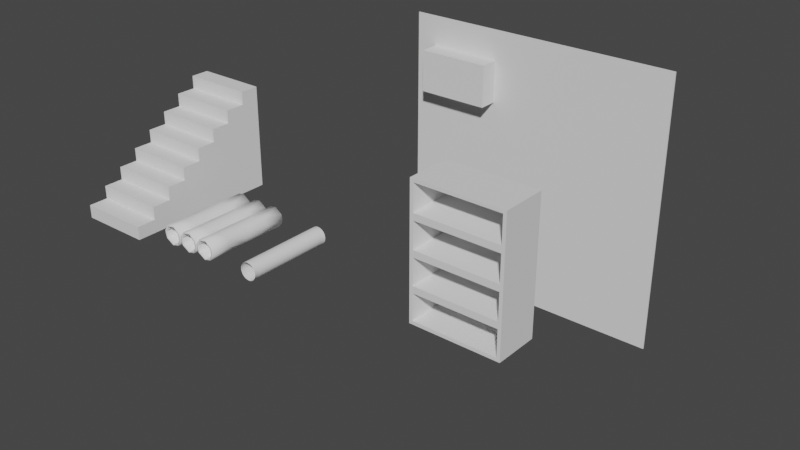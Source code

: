 # Source: BasementFurn.blend  (saved by Blender 2.90.8; exported with 4.5.12 LTS)
import bpy
from mathutils import Matrix  # noqa: F401  (used for matrix-valued properties, if any)

bpy.ops.wm.read_factory_settings(use_empty=True)
scene = bpy.context.scene
scene.name = 'Scene'

# ---- collections
col_collection = bpy.data.collections.new('Collection'); scene.collection.children.link(col_collection)

# ---- world
world_world = bpy.data.worlds.new('World'); scene.world = world_world
world_world.use_nodes = True; world_world.node_tree.nodes.clear()
_N = world_world.node_tree.nodes; _L = world_world.node_tree.links
n0 = _N.new('ShaderNodeOutputWorld'); n0.name = 'World Output'; n0.location = (300, 300)
n1 = _N.new('ShaderNodeBackground'); n1.name = 'Background'; n1.location = (10, 300)
n1.inputs[0].default_value = (0.05088, 0.05088, 0.05088, 1.0)
_L.new(n1.outputs[0], n0.inputs[0])
n0.is_active_output = True
world_world.color = (0.05088, 0.05088, 0.05088)
world_world.use_sun_shadow = False
world_world.sun_shadow_jitter_overblur = 0.0

# ---- meshes
me_cube_001 = bpy.data.meshes.new('Cube.001')
me_cube_001.from_pydata([(-2.5, -5.44, -1.0), (-2.5, 5.44, -1.0), (-2.5, 5.44, 6.332), (2.5, -5.44, -1.0), (2.5, 5.44, -1.0), (2.5, 5.44, 6.332), (-2.5, 0.0, -1.0), (2.5, 0.0, -1.0), (-2.5, -2.721, -1.0), (2.5, -2.721, -1.0), (2.5, 2.72, -1.0), (-2.5, 2.72, -1.0), (2.5, -1.36, -1.0), (-2.5, -1.36, -1.0), (-2.5, -4.08, -1.0), (2.5, -4.08, -1.0), (-2.5, 1.36, -1.0), (2.5, 1.36, -1.0), (-2.5, 4.112, 6.332), (2.5, 4.112, -1.0), (-2.5, 4.112, -1.0), (2.5, 4.112, 6.332), (2.5, 0.0, 2.666), (-2.5, 0.0, 2.666), (2.5, -1.36, 2.666), (-2.5, -1.36, 2.666), (-2.5, -2.721, 0.8331), (2.5, -2.721, 0.8331), (-2.5, -4.08, 0.8331), (2.5, -4.08, 0.8331), (2.5, 2.72, 4.499), (-2.5, 2.72, 4.499), (-2.5, 1.36, 4.499), (2.5, 1.36, 4.499), (2.5, -5.44, -0.08344), (-2.5, -4.08, -0.08344), (2.5, -4.08, -0.08344), (-2.5, -5.44, -0.08344), (-2.5, -2.721, 1.75), (2.5, -2.721, 1.75), (2.5, -1.36, 1.75), (-2.5, -1.36, 1.75), (2.5, 0.0, 3.583), (-2.5, 0.0, 3.583), (-2.5, 1.36, 3.583), (2.5, 1.36, 3.583), (2.5, 2.72, 5.416), (-2.5, 2.72, 5.416), (2.5, 4.112, 5.416), (-2.5, 4.112, 5.416)], [], [(14, 15, 3, 0), (16, 17, 7, 6), (13, 12, 9, 8), (20, 19, 10, 11), (6, 7, 12, 13), (8, 9, 15, 14), (11, 10, 17, 16), (5, 2, 18, 21), (1, 4, 19, 20), (35, 28, 26, 38, 41, 25, 23, 43, 44, 32, 31, 47, 49, 18, 2, 1, 20, 11, 16, 6, 13, 8, 14, 0, 37), (27, 29, 36, 34, 3, 15, 9, 12, 7, 17, 10, 19, 4, 5, 21, 48, 46, 30, 33, 45, 42, 22, 24, 40, 39), (3, 34, 37, 0), (1, 2, 5, 4), (21, 18, 49, 48), (47, 46, 48, 49), (30, 46, 47, 31), (30, 31, 32, 33), (44, 45, 33, 32), (45, 44, 43, 42), (22, 42, 43, 23), (22, 23, 25, 24), (40, 24, 25, 41), (40, 41, 38, 39), (26, 27, 39, 38), (28, 29, 27, 26), (35, 36, 29, 28), (37, 34, 36, 35)])
_uv = me_cube_001.uv_layers.new(name='UVMap')
_uv.uv.foreach_set('vector', [0.125, 0.7188, 0.375, 0.7188, 0.375, 0.75, 0.125, 0.75, 0.125, 0.5938, 0.375, 0.5938, 0.375, 0.625, 0.125, 0.625, 0.125, 0.6563, 0.375, 0.6563, 0.375, 0.6875, 0.125, 0.6875, 0.125, 0.5305, 0.375, 0.5305, 0.375, 0.5625, 0.125, 0.5625, 0.125, 0.625, 0.375, 0.625, 0.375, 0.6563, 0.125, 0.6563, 0.125, 0.6875, 0.375, 0.6875, 0.375, 0.7188, 0.125, 0.7188, 0.125, 0.5625, 0.375, 0.5625, 0.375, 0.5938, 0.125, 0.5938, 0.625, 0.5, 0.875, 0.5, 0.875, 0.5305, 0.625, 0.5305, 0.125, 0.5, 0.375, 0.5, 0.375, 0.5305, 0.125, 0.5305, 0.4062, 0.03125, 0.4375, 0.03125, 0.4375, 0.06249, 0.4688, 0.06249, 0.4688, 0.09375, 0.5, 0.09375, 0.5, 0.125, 0.5312, 0.125, 0.5312, 0.1562, 0.5625, 0.1562, 0.5625, 0.1875, 0.5938, 0.1875, 0.5938, 0.2195, 0.625, 0.2195, 0.625, 0.25, 0.375, 0.25, 0.375, 0.2195, 0.375, 0.1875, 0.375, 0.1562, 0.375, 0.125, 0.375, 0.09375, 0.375, 0.06249, 0.375, 0.03125, 0.375, 0.0, 0.4062, 0.0, 0.4375, 0.6875, 0.4375, 0.7188, 0.4062, 0.7188, 0.4062, 0.75, 0.375, 0.75, 0.375, 0.7188, 0.375, 0.6875, 0.375, 0.6563, 0.375, 0.625, 0.375, 0.5938, 0.375, 0.5625, 0.375, 0.5305, 0.375, 0.5, 0.625, 0.5, 0.625, 0.5305, 0.5938, 0.5305, 0.5938, 0.5625, 0.5625, 0.5625, 0.5625, 0.5938, 0.5312, 0.5938, 0.5312, 0.625, 0.5, 0.625, 0.5, 0.6563, 0.4688, 0.6563, 0.4688, 0.6875, 0.375, 0.75, 0.4062, 0.75, 0.4062, 1.0, 0.375, 1.0, 0.375, 0.25, 0.625, 0.25, 0.625, 0.5, 0.375, 0.5, 0.625, 0.5305, 0.625, 0.2195, 0.5938, 0.2195, 0.5938, 0.5305, 0.5938, 0.1875, 0.5938, 0.5625, 0.5938, 0.5305, 0.5938, 0.2195, 0.5625, 0.5625, 0.5938, 0.5625, 0.5938, 0.1875, 0.5625, 0.1875, 0.5625, 0.5625, 0.5625, 0.1875, 0.5625, 0.1562, 0.5625, 0.5938, 0.5312, 0.1562, 0.5312, 0.5938, 0.5625, 0.5938, 0.5625, 0.1562, 0.5312, 0.5938, 0.5312, 0.1562, 0.5312, 0.125, 0.5312, 0.625, 0.5, 0.625, 0.5312, 0.625, 0.5312, 0.125, 0.5, 0.125, 0.5, 0.625, 0.5, 0.125, 0.5, 0.09375, 0.5, 0.6563, 0.4688, 0.6563, 0.5, 0.6563, 0.5, 0.09375, 0.4688, 0.09375, 0.4688, 0.6563, 0.4688, 0.09375, 0.4688, 0.06249, 0.4688, 0.6875, 0.4375, 0.06249, 0.4375, 0.6875, 0.4688, 0.6875, 0.4688, 0.06249, 0.4375, 0.03125, 0.4375, 0.7188, 0.4375, 0.6875, 0.4375, 0.06249, 0.4062, 0.03125, 0.4062, 0.7188, 0.4375, 0.7188, 0.4375, 0.03125, 0.4062, 1.0, 0.4062, 0.75, 0.4062, 0.7188, 0.4062, 0.03125])
me_cube_001.use_remesh_fix_poles = True
me_cube_001.use_remesh_preserve_attributes = False
me_cube_001.use_mirror_vertex_groups = False
me_cube_001.update()
me_cube_002 = bpy.data.meshes.new('Cube.002')
me_cube_002.from_pydata([(-3.098, -2.069, -1.0), (-3.098, -2.069, 8.0), (-3.098, 1.0, -1.0), (-3.098, 1.0, 8.0), (3.098, -2.069, -1.0), (3.098, -2.069, 8.0), (3.098, 1.0, -1.0), (3.098, 1.0, 8.0), (-3.098, -2.069, 3.5), (-3.098, 1.0, 3.5), (3.098, 1.0, 3.5), (3.098, -2.069, 3.5), (-3.098, -2.069, 5.75), (-3.098, 1.0, 5.75), (3.098, 1.0, 5.75), (3.098, -2.069, 5.75), (-3.098, 1.0, 1.25), (3.098, 1.0, 1.25), (3.098, -2.069, 1.25), (-3.098, -2.069, 1.25), (2.631, 0.8711, 6.217), (2.631, 0.8711, 7.533), (-2.631, 0.8711, 7.533), (-2.631, 0.8711, 6.217), (2.631, 0.8711, 1.717), (2.631, 0.8711, 3.033), (-2.631, 0.8711, 3.033), (-2.631, 0.8711, 1.717), (2.631, 0.8711, 3.967), (2.631, 0.8711, 5.283), (-2.631, 0.8711, 5.283), (-2.631, 0.8711, 3.967), (2.631, 0.8711, -0.5332), (2.631, 0.8711, 0.7832), (-2.631, 0.8711, 0.7832), (-2.631, 0.8711, -0.5332), (2.869, -2.069, 7.771), (2.869, -2.069, 5.979), (-2.869, -2.069, 5.979), (-2.869, -2.069, 7.771), (2.869, -2.069, 3.271), (2.869, -2.069, 1.479), (-2.869, -2.069, 1.479), (-2.869, -2.069, 3.271), (2.869, -2.069, 5.521), (2.869, -2.069, 3.729), (-2.869, -2.069, 3.729), (-2.869, -2.069, 5.521), (2.869, -2.069, 1.021), (2.869, -2.069, -0.7709), (-2.869, -2.069, -0.7709), (-2.869, -2.069, 1.021)], [], [(12, 1, 3, 13), (13, 3, 7, 14), (14, 7, 5, 15), (20, 21, 22, 23), (2, 6, 4, 0), (7, 3, 1, 5), (24, 25, 26, 27), (17, 10, 11, 18), (16, 9, 10, 17), (19, 8, 9, 16), (28, 29, 30, 31), (10, 14, 15, 11), (9, 13, 14, 10), (8, 12, 13, 9), (0, 19, 16, 2), (2, 16, 17, 6), (6, 17, 18, 4), (32, 33, 34, 35), (15, 5, 36, 37), (5, 1, 39, 36), (1, 12, 38, 39), (12, 15, 37, 38), (18, 11, 40, 41), (11, 8, 43, 40), (8, 19, 42, 43), (19, 18, 41, 42), (11, 15, 44, 45), (15, 12, 47, 44), (12, 8, 46, 47), (8, 11, 45, 46), (4, 18, 48, 49), (18, 19, 51, 48), (19, 0, 50, 51), (0, 4, 49, 50), (21, 20, 37, 36), (20, 23, 38, 37), (22, 21, 36, 39), (23, 22, 39, 38), (25, 24, 41, 40), (24, 27, 42, 41), (26, 25, 40, 43), (27, 26, 43, 42), (29, 28, 45, 44), (28, 31, 46, 45), (30, 29, 44, 47), (31, 30, 47, 46), (33, 32, 49, 48), (32, 35, 50, 49), (34, 33, 48, 51), (35, 34, 51, 50)])
_uv = me_cube_002.uv_layers.new(name='UVMap')
_uv.uv.foreach_set('vector', [0.5625, 0.0, 0.625, 0.0, 0.625, 0.25, 0.5625, 0.25, 0.5625, 0.25, 0.625, 0.25, 0.625, 0.5, 0.5625, 0.5, 0.5625, 0.5, 0.625, 0.5, 0.625, 0.75, 0.5625, 0.75, 0.5755, 0.7688, 0.612, 0.7688, 0.612, 0.9812, 0.5755, 0.9812, 0.125, 0.5, 0.375, 0.5, 0.375, 0.75, 0.125, 0.75, 0.625, 0.5, 0.875, 0.5, 0.875, 0.75, 0.625, 0.75, 0.4505, 0.7688, 0.487, 0.7688, 0.487, 0.9812, 0.4505, 0.9812, 0.4375, 0.5, 0.5, 0.5, 0.5, 0.75, 0.4375, 0.75, 0.4375, 0.25, 0.5, 0.25, 0.5, 0.5, 0.4375, 0.5, 0.4375, 0.0, 0.5, 0.0, 0.5, 0.25, 0.4375, 0.25, 0.513, 0.7688, 0.5495, 0.7688, 0.5495, 0.9812, 0.513, 0.9812, 0.5, 0.5, 0.5625, 0.5, 0.5625, 0.75, 0.5, 0.75, 0.5, 0.25, 0.5625, 0.25, 0.5625, 0.5, 0.5, 0.5, 0.5, 0.0, 0.5625, 0.0, 0.5625, 0.25, 0.5, 0.25, 0.375, 0.0, 0.4375, 0.0, 0.4375, 0.25, 0.375, 0.25, 0.375, 0.25, 0.4375, 0.25, 0.4375, 0.5, 0.375, 0.5, 0.375, 0.5, 0.4375, 0.5, 0.4375, 0.75, 0.375, 0.75, 0.388, 0.7688, 0.4245, 0.7688, 0.4245, 0.9812, 0.388, 0.9812, 0.5625, 0.75, 0.625, 0.75, 0.6186, 0.7592, 0.5689, 0.7592, 0.625, 0.75, 0.625, 1.0, 0.6186, 0.9908, 0.6186, 0.7592, 0.625, 1.0, 0.5625, 1.0, 0.5689, 0.9908, 0.6186, 0.9908, 0.5625, 1.0, 0.5625, 0.75, 0.5689, 0.7592, 0.5689, 0.9908, 0.4375, 0.75, 0.5, 0.75, 0.4936, 0.7592, 0.4439, 0.7592, 0.5, 0.75, 0.5, 1.0, 0.4936, 0.9908, 0.4936, 0.7592, 0.5, 1.0, 0.4375, 1.0, 0.4439, 0.9908, 0.4936, 0.9908, 0.4375, 1.0, 0.4375, 0.75, 0.4439, 0.7592, 0.4439, 0.9908, 0.5, 0.75, 0.5625, 0.75, 0.5561, 0.7592, 0.5064, 0.7592, 0.5625, 0.75, 0.5625, 1.0, 0.5561, 0.9908, 0.5561, 0.7592, 0.5625, 1.0, 0.5, 1.0, 0.5064, 0.9908, 0.5561, 0.9908, 0.5, 1.0, 0.5, 0.75, 0.5064, 0.7592, 0.5064, 0.9908, 0.375, 0.75, 0.4375, 0.75, 0.4311, 0.7592, 0.3814, 0.7592, 0.4375, 0.75, 0.4375, 1.0, 0.4311, 0.9908, 0.4311, 0.7592, 0.4375, 1.0, 0.375, 1.0, 0.3814, 0.9908, 0.4311, 0.9908, 0.375, 1.0, 0.375, 0.75, 0.3814, 0.7592, 0.3814, 0.9908, 0.612, 0.7688, 0.5755, 0.7688, 0.5689, 0.7592, 0.6186, 0.7592, 0.5755, 0.7688, 0.5755, 0.9812, 0.5689, 0.9908, 0.5689, 0.7592, 0.612, 0.9812, 0.612, 0.7688, 0.6186, 0.7592, 0.6186, 0.9908, 0.5755, 0.9812, 0.612, 0.9812, 0.6186, 0.9908, 0.5689, 0.9908, 0.487, 0.7688, 0.4505, 0.7688, 0.4439, 0.7592, 0.4936, 0.7592, 0.4505, 0.7688, 0.4505, 0.9812, 0.4439, 0.9908, 0.4439, 0.7592, 0.487, 0.9812, 0.487, 0.7688, 0.4936, 0.7592, 0.4936, 0.9908, 0.4505, 0.9812, 0.487, 0.9812, 0.4936, 0.9908, 0.4439, 0.9908, 0.5495, 0.7688, 0.513, 0.7688, 0.5064, 0.7592, 0.5561, 0.7592, 0.513, 0.7688, 0.513, 0.9812, 0.5064, 0.9908, 0.5064, 0.7592, 0.5495, 0.9812, 0.5495, 0.7688, 0.5561, 0.7592, 0.5561, 0.9908, 0.513, 0.9812, 0.5495, 0.9812, 0.5561, 0.9908, 0.5064, 0.9908, 0.4245, 0.7688, 0.388, 0.7688, 0.3814, 0.7592, 0.4311, 0.7592, 0.388, 0.7688, 0.388, 0.9812, 0.3814, 0.9908, 0.3814, 0.7592, 0.4245, 0.9812, 0.4245, 0.7688, 0.4311, 0.7592, 0.4311, 0.9908, 0.388, 0.9812, 0.4245, 0.9812, 0.4311, 0.9908, 0.3814, 0.9908])
me_cube_002.use_remesh_fix_poles = True
me_cube_002.use_remesh_preserve_attributes = False
me_cube_002.use_mirror_vertex_groups = False
me_cube_002.update()
me_cube = bpy.data.meshes.new('Cube')
me_cube.from_pydata([(-1.0, -1.0, -1.0), (-1.0, -1.0, 1.0), (-1.0, 1.0, -1.0), (-1.0, 1.0, 1.0), (1.0, -1.0, -1.0), (1.0, -1.0, 1.0), (1.0, 1.0, -1.0), (1.0, 1.0, 1.0)], [], [(0, 1, 3, 2), (2, 3, 7, 6), (6, 7, 5, 4), (4, 5, 1, 0), (2, 6, 4, 0), (7, 3, 1, 5)])
_uv = me_cube.uv_layers.new(name='UVMap')
_uv.uv.foreach_set('vector', [0.375, 0.0, 0.625, 0.0, 0.625, 0.25, 0.375, 0.25, 0.375, 0.25, 0.625, 0.25, 0.625, 0.5, 0.375, 0.5, 0.375, 0.5, 0.625, 0.5, 0.625, 0.75, 0.375, 0.75, 0.375, 0.75, 0.625, 0.75, 0.625, 1.0, 0.375, 1.0, 0.125, 0.5, 0.375, 0.5, 0.375, 0.75, 0.125, 0.75, 0.625, 0.5, 0.875, 0.5, 0.875, 0.75, 0.625, 0.75])
me_cube.use_remesh_fix_poles = True
me_cube.use_remesh_preserve_attributes = False
me_cube.use_mirror_vertex_groups = False
me_cube.update()
me_cube_003 = bpy.data.meshes.new('Cube.003')
me_cube_003.from_pydata([(-1.0, -1.0, -1.0), (-1.0, -1.0, 1.0), (-1.0, 1.0, -1.0), (-1.0, 1.0, 1.0), (1.0, -1.0, -1.0), (1.0, -1.0, 1.0), (1.0, 1.0, -1.0), (1.0, 1.0, 1.0)], [], [(0, 1, 3, 2), (2, 3, 7, 6), (6, 7, 5, 4), (4, 5, 1, 0), (2, 6, 4, 0), (7, 3, 1, 5)])
_uv = me_cube_003.uv_layers.new(name='UVMap')
_uv.uv.foreach_set('vector', [0.375, 0.0, 0.625, 0.0, 0.625, 0.25, 0.375, 0.25, 0.375, 0.25, 0.625, 0.25, 0.625, 0.5, 0.375, 0.5, 0.375, 0.5, 0.625, 0.5, 0.625, 0.75, 0.375, 0.75, 0.375, 0.75, 0.625, 0.75, 0.625, 1.0, 0.375, 1.0, 0.125, 0.5, 0.375, 0.5, 0.375, 0.75, 0.125, 0.75, 0.625, 0.5, 0.875, 0.5, 0.875, 0.75, 0.625, 0.75])
me_cube_003.use_remesh_fix_poles = True
me_cube_003.use_remesh_preserve_attributes = False
me_cube_003.use_mirror_vertex_groups = False
me_cube_003.update()
me_circle = bpy.data.meshes.new('Circle')
me_circle.from_pydata([(-0.8698, 0.5447, -0.0003702), (-1.014, -0.1897, 0.0002151), (-0.5829, -0.8512, 0.0002151), (0.2209, -1.012, -0.000218), (0.9485, -0.4057, 0.0002151), (0.9785, 0.3, 0.0003499), (0.6469, 0.7931, 0.0003499), (0.6395, -0.7801, 2.124), (-0.04643, 1.039, -1.358e-05), (-0.995, -0.1929, 1.655), (-0.7444, -0.6749, 1.583), (-0.3091, -0.9628, 1.84), (0.1703, -0.9894, 1.789), (0.4015, 0.9298, 2.237), (-0.6342, 0.7789, 1.687), (0.9499, -0.3449, 2.498), (0.9836, 0.2019, 2.204), (0.8111, 0.585, 2.197), (-0.2563, 0.9747, 2.582), (-0.9538, 0.3312, 2.574), (0.2569, -0.9877, 3.914), (-0.6404, 0.7743, 3.773), (-0.9983, -0.1098, 3.495), (-0.4525, -0.8993, 3.548), (-0.7972, -0.6043, 3.313), (0.9993, 0.09105, 4.891), (0.5696, 0.8273, 4.394), (-0.9397, -0.3667, 5.224), (0.6113, -0.8023, 5.45), (0.8189, 0.5953, 4.695), (0.2373, 0.9754, 4.45), (-0.2301, 0.9732, 5.009), (-0.9431, 0.3796, 5.178), (-0.3728, -0.9454, 5.367), (0.9678, -0.2706, 5.332), (-0.6236, 0.7866, 5.991), (0.1055, -0.9981, 6.425), (-0.7792, 0.6345, 7.523), (-0.7944, -0.6119, 6.658), (0.8009, -0.605, 7.522), (0.9008, 0.4351, 6.745), (0.6814, 0.732, 7.197), (0.3115, 0.9554, 7.083), (-0.3589, 0.9398, 7.208), (-0.975, 0.2396, 7.457), (-0.9722, -0.2689, 7.466), (-0.3527, -0.9473, 7.336), (0.9932, -0.1784, 7.663), (-0.7743, -0.6404, 8.773), (-0.1686, 0.9918, 8.458), (-0.46, -0.869, 10.0), (0.551, -0.8423, 8.144), (0.128, 0.9737, 10.0), (-0.7065, 0.7002, 10.0), (-0.9931, -0.09022, 10.0), (0.1474, -0.9692, 10.0), (0.8782, -0.4643, 10.0), (0.9596, 0.2076, 10.0), (0.6527, 0.7356, 10.0), (-1.036, 0.6567, -0.00399), (-1.21, -0.2315, 0.005794), (-0.6993, -1.013, 0.01073), (0.2671, -1.207, -0.003105), (1.129, -0.4922, -0.003856), (1.171, 0.354, -0.0007427), (0.7667, 0.9533, 0.00317), (0.7705, -0.9312, 2.125), (-0.06033, 1.238, 0.001549), (-1.191, -0.2312, 1.657), (-0.8862, -0.8156, 1.573), (-0.3715, -1.153, 1.834), (0.2028, -1.187, 1.788), (0.4736, 1.116, 2.235), (-0.7599, 0.9344, 1.687), (1.144, -0.3945, 2.502), (1.18, 0.2382, 2.21), (0.9713, 0.7046, 2.203), (-0.2966, 1.171, 2.58), (-1.142, 0.4001, 2.574), (0.3161, -1.179, 3.916), (-0.7553, 0.938, 3.772), (-1.198, -0.1224, 3.501), (-0.5368, -1.081, 3.547), (-0.9535, -0.7287, 3.304), (1.199, 0.09422, 4.889), (0.6784, 0.9945, 4.408), (-1.125, -0.441, 5.223), (0.7248, -0.9668, 5.443), (0.98, 0.7138, 4.692), (0.2678, 1.173, 4.453), (-0.3077, 1.158, 5.01), (-1.127, 0.4589, 5.178), (-0.4403, -1.134, 5.366), (1.155, -0.3399, 5.331), (-0.7371, 0.9513, 5.993), (0.1314, -1.196, 6.425), (-0.9334, 0.7618, 7.522), (-0.9467, -0.7415, 6.658), (0.9651, -0.7191, 7.525), (1.08, 0.5238, 6.745), (0.8179, 0.8781, 7.199), (0.3737, 1.146, 7.083), (-0.4216, 1.13, 7.208), (-1.169, 0.2865, 7.455), (-1.166, -0.3171, 7.465), (-0.4084, -1.139, 7.337), (1.19, -0.2108, 7.667), (-0.9153, -0.7821, 8.778), (-0.2045, 1.189, 8.461), (-0.574, -1.033, 10.01), (0.6411, -1.021, 8.147), (0.1432, 1.173, 10.01), (-0.847, 0.8422, 10.01), (-1.192, -0.1113, 10.01), (0.1704, -1.168, 10.01), (1.052, -0.5627, 10.0), (1.156, 0.2454, 10.0), (0.7861, 0.8846, 10.0)], [], [(23, 33, 20), (47, 57, 40), (9, 22, 24), (28, 39, 34), (41, 58, 52), (49, 52, 53), (0, 19, 9), (34, 47, 40), (9, 24, 23), (42, 52, 49), (1, 9, 10), (10, 23, 11), (20, 28, 34), (1, 10, 11), (12, 20, 7), (25, 40, 29), (42, 49, 43), (37, 53, 44), (2, 11, 12), (30, 42, 43), (48, 54, 50), (15, 25, 29), (44, 54, 45), (3, 12, 7), (16, 29, 26), (35, 37, 44), (17, 26, 30), (3, 7, 4), (4, 15, 16), (32, 44, 45), (38, 48, 46), (51, 55, 56), (4, 16, 5), (32, 45, 27), (13, 30, 18), (5, 17, 6), (21, 32, 19), (19, 32, 27), (39, 56, 57), (27, 38, 33), (6, 13, 18), (14, 21, 19), (33, 46, 36), (22, 27, 24), (36, 51, 28), (34, 25, 15, 7), (40, 57, 58), (9, 19, 22), (41, 40, 58), (0, 8, 14), (0, 14, 19), (34, 39, 47), (36, 28, 20, 33), (42, 41, 52), (25, 34, 40), (1, 0, 9), (10, 9, 23), (11, 23, 20), (43, 49, 53), (12, 11, 20), (7, 20, 34), (2, 1, 11), (41, 42, 29, 40), (43, 35, 31, 30), (37, 43, 53), (44, 53, 54), (30, 29, 42), (26, 29, 30), (35, 43, 37), (3, 2, 12), (45, 54, 48), (16, 15, 29), (50, 55, 46, 48), (17, 16, 26), (4, 7, 15), (13, 17, 30), (32, 35, 44), (38, 45, 48), (31, 21, 18, 30), (35, 32, 21, 31), (55, 51, 36, 46), (5, 16, 17), (27, 45, 38), (6, 17, 13), (39, 51, 56), (22, 19, 27), (14, 18, 21), (33, 38, 46), (47, 39, 57), (8, 6, 18), (8, 18, 14), (24, 27, 33), (28, 51, 39), (23, 24, 33), (82, 79, 92), (106, 99, 116), (68, 83, 81), (87, 93, 98), (100, 111, 117), (108, 112, 111), (59, 68, 78), (93, 99, 106), (68, 82, 83), (101, 108, 111), (60, 69, 68), (69, 70, 82), (79, 93, 87), (60, 70, 69), (71, 66, 79), (84, 88, 99), (101, 102, 108), (96, 103, 112), (61, 71, 70), (89, 102, 101), (107, 109, 113), (74, 88, 84), (103, 104, 113), (62, 66, 71), (75, 85, 88), (94, 103, 96), (76, 89, 85), (62, 63, 66), (63, 75, 74), (91, 104, 103), (97, 105, 107), (110, 115, 114), (63, 64, 75), (91, 86, 104), (72, 77, 89), (64, 65, 76), (80, 78, 91), (78, 86, 91), (98, 116, 115), (86, 92, 97), (65, 77, 72), (73, 78, 80), (92, 95, 105), (81, 83, 86), (95, 87, 110), (93, 66, 74, 84), (99, 117, 116), (68, 81, 78), (100, 117, 99), (59, 73, 67), (59, 78, 73), (93, 106, 98), (95, 92, 79, 87), (101, 111, 100), (84, 99, 93), (60, 68, 59), (69, 82, 68), (70, 79, 82), (102, 112, 108), (71, 79, 70), (66, 93, 79), (61, 70, 60), (100, 99, 88, 101), (102, 89, 90, 94), (96, 112, 102), (103, 113, 112), (89, 101, 88), (85, 89, 88), (94, 96, 102), (62, 71, 61), (104, 107, 113), (75, 88, 74), (109, 107, 105, 114), (76, 85, 75), (63, 74, 66), (72, 89, 76), (91, 103, 94), (97, 107, 104), (90, 89, 77, 80), (94, 90, 80, 91), (114, 105, 95, 110), (64, 76, 75), (86, 97, 104), (65, 72, 76), (98, 115, 110), (81, 86, 78), (73, 80, 77), (92, 105, 97), (106, 116, 98), (67, 77, 65), (67, 73, 77), (83, 92, 86), (87, 98, 110), (82, 92, 83), (8, 0, 59, 67), (3, 4, 63, 62), (4, 5, 64, 63), (5, 6, 65, 64), (55, 50, 109, 114), (53, 52, 111, 112), (0, 1, 60, 59), (54, 53, 112, 113), (1, 2, 61, 60), (50, 54, 113, 109), (2, 3, 62, 61), (56, 55, 114, 115), (57, 56, 115, 116), (6, 8, 67, 65), (58, 57, 116, 117), (52, 58, 117, 111)])
me_circle.polygons.foreach_set('use_smooth', [True] * 204)
_uv = me_circle.uv_layers.new(name='UVMap')
_uv.uv.foreach_set('vector', [0.3537, 0.0, 0.5312, 0.0, 0.386, 0.0, 0.7662, 0.0, 0.9992, 0.0, 0.6736, 0.0, 0.1623, 0.0, 0.3496, 0.0, 0.3303, 0.0, 0.5455, 0.0, 0.752, 0.0, 0.5327, 0.0, 0.7188, 0.0, 0.9941, 0.0, 0.9999, 0.0, 0.8454, 0.0, 0.9999, 0.0, 0.9991, 0.0, 0.003818, 0.0, 0.2577, 0.0, 0.1623, 0.0, 0.5327, 0.0, 0.7662, 0.0, 0.6736, 0.0, 0.1623, 0.0, 0.3303, 0.0, 0.3537, 0.0, 0.7076, 0.0, 0.9999, 0.0, 0.8454, 0.0, 0.00215, 0.0, 0.1623, 0.0, 0.1576, 0.0, 0.1576, 0.0, 0.3537, 0.0, 0.183, 0.0, 0.386, 0.0, 0.5455, 0.0, 0.5327, 0.0, 0.00215, 0.0, 0.1576, 0.0, 0.183, 0.0, 0.1784, 0.0, 0.386, 0.0, 0.2119, 0.0, 0.4887, 0.0, 0.6736, 0.0, 0.4686, 0.0, 0.7076, 0.0, 0.8454, 0.0, 0.7204, 0.0, 0.7522, 0.0, 0.9991, 0.0, 0.7452, 0.0, 0.00215, 0.0, 0.183, 0.0, 0.1784, 0.0, 0.4448, 0.0, 0.7076, 0.0, 0.7204, 0.0, 0.8772, 0.0, 0.9974, 0.0, 0.9978, 0.0, 0.2496, 0.0, 0.4887, 0.0, 0.4686, 0.0, 0.7452, 0.0, 0.9974, 0.0, 0.7463, 0.0, 0.0003611, 0.0, 0.1784, 0.0, 0.2119, 0.0, 0.2197, 0.0, 0.4686, 0.0, 0.4387, 0.0, 0.5987, 0.0, 0.7522, 0.0, 0.7452, 0.0, 0.2188, 0.0, 0.4387, 0.0, 0.4448, 0.0, 0.0003611, 0.0, 0.2119, 0.0, 0.00215, 0.0, 0.00215, 0.0, 0.2496, 0.0, 0.2197, 0.0, 0.5148, 0.0, 0.7452, 0.0, 0.7463, 0.0, 0.6652, 0.0, 0.8772, 0.0, 0.731, 0.0, 0.8139, 0.0, 0.9991, 0.0, 0.9995, 0.0, 0.00215, 0.0, 0.2197, 0.0, 0.001286, 0.0, 0.5148, 0.0, 0.7463, 0.0, 0.5226, 0.0, 0.2232, 0.0, 0.4448, 0.0, 0.258, 0.0, 0.001286, 0.0, 0.2188, 0.0, 0.001286, 0.0, 0.3772, 0.0, 0.5148, 0.0, 0.2577, 0.0, 0.2577, 0.0, 0.5148, 0.0, 0.5226, 0.0, 0.752, 0.0, 0.9995, 0.0, 0.9992, 0.0, 0.5226, 0.0, 0.6652, 0.0, 0.5312, 0.0, 0.001286, 0.0, 0.2232, 0.0, 0.258, 0.0, 0.1674, 0.0, 0.3772, 0.0, 0.2577, 0.0, 0.5312, 0.0, 0.731, 0.0, 0.6423, 0.0, 0.3496, 0.0, 0.5226, 0.0, 0.3303, 0.0, 0.6423, 0.0, 0.8139, 0.0, 0.5455, 0.0, 0.5327, 0.0, 0.4887, 0.0, 0.2496, 0.0, 0.2119, 0.0, 0.6736, 0.0, 0.9992, 0.0, 0.9941, 0.0, 0.1623, 0.0, 0.2577, 0.0, 0.3496, 0.0, 0.7188, 0.0, 0.6736, 0.0, 0.9941, 0.0, 0.003818, 0.0, 0.0001425, 0.0, 0.1674, 0.0, 0.003818, 0.0, 0.1674, 0.0, 0.2577, 0.0, 0.5327, 0.0, 0.752, 0.0, 0.7662, 0.0, 0.6423, 0.0, 0.5455, 0.0, 0.386, 0.0, 0.5312, 0.0, 0.7076, 0.0, 0.7188, 0.0, 0.9999, 0.0, 0.4887, 0.0, 0.5327, 0.0, 0.6736, 0.0, 0.00215, 0.0, 0.003818, 0.0, 0.1623, 0.0, 0.1576, 0.0, 0.1623, 0.0, 0.3537, 0.0, 0.183, 0.0, 0.3537, 0.0, 0.386, 0.0, 0.7204, 0.0, 0.8454, 0.0, 0.9991, 0.0, 0.1784, 0.0, 0.183, 0.0, 0.386, 0.0, 0.2119, 0.0, 0.386, 0.0, 0.5327, 0.0, 0.00215, 0.0, 0.00215, 0.0, 0.183, 0.0, 0.7188, 0.0, 0.7076, 0.0, 0.4686, 0.0, 0.6736, 0.0, 0.7204, 0.0, 0.5987, 0.0, 0.5, 0.0, 0.4448, 0.0, 0.7522, 0.0, 0.7204, 0.0, 0.9991, 0.0, 0.7452, 0.0, 0.9991, 0.0, 0.9974, 0.0, 0.4448, 0.0, 0.4686, 0.0, 0.7076, 0.0, 0.4387, 0.0, 0.4686, 0.0, 0.4448, 0.0, 0.5987, 0.0, 0.7204, 0.0, 0.7522, 0.0, 0.0003611, 0.0, 0.00215, 0.0, 0.1784, 0.0, 0.7463, 0.0, 0.9974, 0.0, 0.8772, 0.0, 0.2197, 0.0, 0.2496, 0.0, 0.4686, 0.0, 0.9978, 0.0, 0.9991, 0.0, 0.731, 0.0, 0.8772, 0.0, 0.2188, 0.0, 0.2197, 0.0, 0.4387, 0.0, 0.00215, 0.0, 0.2119, 0.0, 0.2496, 0.0, 0.2232, 0.0, 0.2188, 0.0, 0.4448, 0.0, 0.5148, 0.0, 0.5987, 0.0, 0.7452, 0.0, 0.6652, 0.0, 0.7463, 0.0, 0.8772, 0.0, 0.5, 0.0, 0.3772, 0.0, 0.258, 0.0, 0.4448, 0.0, 0.5987, 0.0, 0.5148, 0.0, 0.3772, 0.0, 0.5, 0.0, 0.9991, 0.0, 0.8139, 0.0, 0.6423, 0.0, 0.731, 0.0, 0.001286, 0.0, 0.2197, 0.0, 0.2188, 0.0, 0.5226, 0.0, 0.7463, 0.0, 0.6652, 0.0, 0.001286, 0.0, 0.2188, 0.0, 0.2232, 0.0, 0.752, 0.0, 0.8139, 0.0, 0.9995, 0.0, 0.3496, 0.0, 0.2577, 0.0, 0.5226, 0.0, 0.1674, 0.0, 0.258, 0.0, 0.3772, 0.0, 0.5312, 0.0, 0.6652, 0.0, 0.731, 0.0, 0.7662, 0.0, 0.752, 0.0, 0.9992, 0.0, 0.0001425, 0.0, 0.001286, 0.0, 0.258, 0.0, 0.0001425, 0.0, 0.258, 0.0, 0.1674, 0.0, 0.3303, 0.0, 0.5226, 0.0, 0.5312, 0.0, 0.5455, 0.0, 0.8139, 0.0, 0.752, 0.0, 0.3537, 0.0, 0.3303, 0.0, 0.5312, 0.0, 0.3537, 0.0, 0.386, 0.0, 0.5312, 0.0, 0.7662, 0.0, 0.6736, 0.0, 0.9992, 0.0, 0.1623, 0.0, 0.3303, 0.0, 0.3496, 0.0, 0.5455, 0.0, 0.5327, 0.0, 0.752, 0.0, 0.7188, 0.0, 0.9999, 0.0, 0.9941, 0.0, 0.8454, 0.0, 0.9991, 0.0, 0.9999, 0.0, 0.003818, 0.0, 0.1623, 0.0, 0.2577, 0.0, 0.5327, 0.0, 0.6736, 0.0, 0.7662, 0.0, 0.1623, 0.0, 0.3537, 0.0, 0.3303, 0.0, 0.7076, 0.0, 0.8454, 0.0, 0.9999, 0.0, 0.00215, 0.0, 0.1576, 0.0, 0.1623, 0.0, 0.1576, 0.0, 0.183, 0.0, 0.3537, 0.0, 0.386, 0.0, 0.5327, 0.0, 0.5455, 0.0, 0.00215, 0.0, 0.183, 0.0, 0.1576, 0.0, 0.1784, 0.0, 0.2119, 0.0, 0.386, 0.0, 0.4887, 0.0, 0.4686, 0.0, 0.6736, 0.0, 0.7076, 0.0, 0.7204, 0.0, 0.8454, 0.0, 0.7522, 0.0, 0.7452, 0.0, 0.9991, 0.0, 0.00215, 0.0, 0.1784, 0.0, 0.183, 0.0, 0.4448, 0.0, 0.7204, 0.0, 0.7076, 0.0, 0.8772, 0.0, 0.9978, 0.0, 0.9974, 0.0, 0.2496, 0.0, 0.4686, 0.0, 0.4887, 0.0, 0.7452, 0.0, 0.7463, 0.0, 0.9974, 0.0, 0.0003611, 0.0, 0.2119, 0.0, 0.1784, 0.0, 0.2197, 0.0, 0.4387, 0.0, 0.4686, 0.0, 0.5987, 0.0, 0.7452, 0.0, 0.7522, 0.0, 0.2188, 0.0, 0.4448, 0.0, 0.4387, 0.0, 0.0003611, 0.0, 0.00215, 0.0, 0.2119, 0.0, 0.00215, 0.0, 0.2197, 0.0, 0.2496, 0.0, 0.5148, 0.0, 0.7463, 0.0, 0.7452, 0.0, 0.6652, 0.0, 0.731, 0.0, 0.8772, 0.0, 0.8139, 0.0, 0.9995, 0.0, 0.9991, 0.0, 0.00215, 0.0, 0.001286, 0.0, 0.2197, 0.0, 0.5148, 0.0, 0.5226, 0.0, 0.7463, 0.0, 0.2232, 0.0, 0.258, 0.0, 0.4448, 0.0, 0.001286, 0.0, 0.001286, 0.0, 0.2188, 0.0, 0.3772, 0.0, 0.2577, 0.0, 0.5148, 0.0, 0.2577, 0.0, 0.5226, 0.0, 0.5148, 0.0, 0.752, 0.0, 0.9992, 0.0, 0.9995, 0.0, 0.5226, 0.0, 0.5312, 0.0, 0.6652, 0.0, 0.001286, 0.0, 0.258, 0.0, 0.2232, 0.0, 0.1674, 0.0, 0.2577, 0.0, 0.3772, 0.0, 0.5312, 0.0, 0.6423, 0.0, 0.731, 0.0, 0.3496, 0.0, 0.3303, 0.0, 0.5226, 0.0, 0.6423, 0.0, 0.5455, 0.0, 0.8139, 0.0, 0.5327, 0.0, 0.2119, 0.0, 0.2496, 0.0, 0.4887, 0.0, 0.6736, 0.0, 0.9941, 0.0, 0.9992, 0.0, 0.1623, 0.0, 0.3496, 0.0, 0.2577, 0.0, 0.7188, 0.0, 0.9941, 0.0, 0.6736, 0.0, 0.003818, 0.0, 0.1674, 0.0, 0.0001425, 0.0, 0.003818, 0.0, 0.2577, 0.0, 0.1674, 0.0, 0.5327, 0.0, 0.7662, 0.0, 0.752, 0.0, 0.6423, 0.0, 0.5312, 0.0, 0.386, 0.0, 0.5455, 0.0, 0.7076, 0.0, 0.9999, 0.0, 0.7188, 0.0, 0.4887, 0.0, 0.6736, 0.0, 0.5327, 0.0, 0.00215, 0.0, 0.1623, 0.0, 0.003818, 0.0, 0.1576, 0.0, 0.3537, 0.0, 0.1623, 0.0, 0.183, 0.0, 0.386, 0.0, 0.3537, 0.0, 0.7204, 0.0, 0.9991, 0.0, 0.8454, 0.0, 0.1784, 0.0, 0.386, 0.0, 0.183, 0.0, 0.2119, 0.0, 0.5327, 0.0, 0.386, 0.0, 0.00215, 0.0, 0.183, 0.0, 0.00215, 0.0, 0.7188, 0.0, 0.6736, 0.0, 0.4686, 0.0, 0.7076, 0.0, 0.7204, 0.0, 0.4448, 0.0, 0.5, 0.0, 0.5987, 0.0, 0.7522, 0.0, 0.9991, 0.0, 0.7204, 0.0, 0.7452, 0.0, 0.9974, 0.0, 0.9991, 0.0, 0.4448, 0.0, 0.7076, 0.0, 0.4686, 0.0, 0.4387, 0.0, 0.4448, 0.0, 0.4686, 0.0, 0.5987, 0.0, 0.7522, 0.0, 0.7204, 0.0, 0.0003611, 0.0, 0.1784, 0.0, 0.00215, 0.0, 0.7463, 0.0, 0.8772, 0.0, 0.9974, 0.0, 0.2197, 0.0, 0.4686, 0.0, 0.2496, 0.0, 0.9978, 0.0, 0.8772, 0.0, 0.731, 0.0, 0.9991, 0.0, 0.2188, 0.0, 0.4387, 0.0, 0.2197, 0.0, 0.00215, 0.0, 0.2496, 0.0, 0.2119, 0.0, 0.2232, 0.0, 0.4448, 0.0, 0.2188, 0.0, 0.5148, 0.0, 0.7452, 0.0, 0.5987, 0.0, 0.6652, 0.0, 0.8772, 0.0, 0.7463, 0.0, 0.5, 0.0, 0.4448, 0.0, 0.258, 0.0, 0.3772, 0.0, 0.5987, 0.0, 0.5, 0.0, 0.3772, 0.0, 0.5148, 0.0, 0.9991, 0.0, 0.731, 0.0, 0.6423, 0.0, 0.8139, 0.0, 0.001286, 0.0, 0.2188, 0.0, 0.2197, 0.0, 0.5226, 0.0, 0.6652, 0.0, 0.7463, 0.0, 0.001286, 0.0, 0.2232, 0.0, 0.2188, 0.0, 0.752, 0.0, 0.9995, 0.0, 0.8139, 0.0, 0.3496, 0.0, 0.5226, 0.0, 0.2577, 0.0, 0.1674, 0.0, 0.3772, 0.0, 0.258, 0.0, 0.5312, 0.0, 0.731, 0.0, 0.6652, 0.0, 0.7662, 0.0, 0.9992, 0.0, 0.752, 0.0, 0.0001425, 0.0, 0.258, 0.0, 0.001286, 0.0, 0.0001425, 0.0, 0.1674, 0.0, 0.258, 0.0, 0.3303, 0.0, 0.5312, 0.0, 0.5226, 0.0, 0.5455, 0.0, 0.752, 0.0, 0.8139, 0.0, 0.3537, 0.0, 0.5312, 0.0, 0.3303, 0.0, 0.0001425, 0.0, 0.003818, 0.0, 0.003818, 0.0, 0.0001425, 0.0, 0.0003611, 0.0, 0.00215, 0.0, 0.00215, 0.0, 0.0003611, 0.0, 0.00215, 0.0, 0.001286, 0.0, 0.001286, 0.0, 0.00215, 0.0, 0.001286, 0.0, 0.001286, 0.0, 0.001286, 0.0, 0.001286, 0.0, 0.9991, 0.0, 0.9978, 0.0, 0.9978, 0.0, 0.9991, 0.0, 0.9991, 0.0, 0.9999, 0.0, 0.9999, 0.0, 0.9991, 0.0, 0.003818, 0.0, 0.00215, 0.0, 0.00215, 0.0, 0.003818, 0.0, 0.9974, 0.0, 0.9991, 0.0, 0.9991, 0.0, 0.9974, 0.0, 0.00215, 0.0, 0.00215, 0.0, 0.00215, 0.0, 0.00215, 0.0, 0.9978, 0.0, 0.9974, 0.0, 0.9974, 0.0, 0.9978, 0.0, 0.00215, 0.0, 0.0003611, 0.0, 0.0003611, 0.0, 0.00215, 0.0, 0.9995, 0.0, 0.9991, 0.0, 0.9991, 0.0, 0.9995, 0.0, 0.9992, 0.0, 0.9995, 0.0, 0.9995, 0.0, 0.9992, 0.0, 0.001286, 0.0, 0.0001425, 0.0, 0.0001425, 0.0, 0.001286, 0.0, 0.9941, 0.0, 0.9992, 0.0, 0.9992, 0.0, 0.9941, 0.0, 0.9999, 0.0, 0.9941, 0.0, 0.9941, 0.0, 0.9999, 0.0])
me_circle.use_remesh_fix_poles = True
me_circle.use_remesh_preserve_attributes = False
me_circle.use_mirror_vertex_groups = False
me_circle.update()
me_circle_001 = bpy.data.meshes.new('Circle.001')
me_circle_001.from_pydata([(-0.8698, 0.5447, -0.0003702), (-1.014, -0.1897, 0.0002151), (-0.5829, -0.8512, 0.0002151), (0.2209, -1.012, -0.000218), (0.9485, -0.4057, 0.0002151), (0.9785, 0.3, 0.0003499), (0.6469, 0.7931, 0.0003499), (0.6395, -0.7801, 2.124), (-0.04643, 1.039, -1.358e-05), (-0.995, -0.1929, 1.655), (-0.7444, -0.6749, 1.583), (-0.3091, -0.9628, 1.84), (0.1703, -0.9894, 1.789), (0.4015, 0.9298, 2.237), (-0.6342, 0.7789, 1.687), (0.9499, -0.3449, 2.498), (0.9836, 0.2019, 2.204), (0.8111, 0.585, 2.197), (-0.2563, 0.9747, 2.582), (-0.9538, 0.3312, 2.574), (0.2569, -0.9877, 3.914), (-0.6404, 0.7743, 3.773), (-0.9983, -0.1098, 3.495), (-0.4525, -0.8993, 3.548), (-0.7972, -0.6043, 3.313), (0.9993, 0.09105, 4.891), (0.5696, 0.8273, 4.394), (-0.9397, -0.3667, 5.224), (0.6113, -0.8023, 5.45), (0.8189, 0.5953, 4.695), (0.2373, 0.9754, 4.45), (-0.2301, 0.9732, 5.009), (-0.9431, 0.3796, 5.178), (-0.3728, -0.9454, 5.367), (0.9678, -0.2706, 5.332), (-0.6236, 0.7866, 5.991), (0.1055, -0.9981, 6.425), (-0.7792, 0.6345, 7.523), (-0.7944, -0.6119, 6.658), (0.8009, -0.605, 7.522), (0.9008, 0.4351, 6.745), (0.6814, 0.732, 7.197), (0.3115, 0.9554, 7.083), (-0.3589, 0.9398, 7.208), (-0.975, 0.2396, 7.457), (-0.9722, -0.2689, 7.466), (-0.3527, -0.9473, 7.336), (0.9932, -0.1784, 7.663), (-0.7743, -0.6404, 8.773), (-0.1686, 0.9918, 8.458), (-0.46, -0.869, 10.0), (0.551, -0.8423, 8.144), (0.128, 0.9737, 10.0), (-0.7065, 0.7002, 10.0), (-0.9931, -0.09022, 10.0), (0.1474, -0.9692, 10.0), (0.8782, -0.4643, 10.0), (0.9596, 0.2076, 10.0), (0.6527, 0.7356, 10.0), (-1.036, 0.6567, -0.00399), (-1.21, -0.2315, 0.005794), (-0.6993, -1.013, 0.01073), (0.2671, -1.207, -0.003105), (1.129, -0.4922, -0.003856), (1.171, 0.354, -0.0007427), (0.7667, 0.9533, 0.00317), (0.7705, -0.9312, 2.125), (-0.06033, 1.238, 0.001549), (-1.191, -0.2312, 1.657), (-0.8862, -0.8156, 1.573), (-0.3715, -1.153, 1.834), (0.2028, -1.187, 1.788), (0.4736, 1.116, 2.235), (-0.7599, 0.9344, 1.687), (1.144, -0.3945, 2.502), (1.18, 0.2382, 2.21), (0.9713, 0.7046, 2.203), (-0.2966, 1.171, 2.58), (-1.142, 0.4001, 2.574), (0.3161, -1.179, 3.916), (-0.7553, 0.938, 3.772), (-1.198, -0.1224, 3.501), (-0.5368, -1.081, 3.547), (-0.9535, -0.7287, 3.304), (1.199, 0.09422, 4.889), (0.6784, 0.9945, 4.408), (-1.125, -0.441, 5.223), (0.7248, -0.9668, 5.443), (0.98, 0.7138, 4.692), (0.2678, 1.173, 4.453), (-0.3077, 1.158, 5.01), (-1.127, 0.4589, 5.178), (-0.4403, -1.134, 5.366), (1.155, -0.3399, 5.331), (-0.7371, 0.9513, 5.993), (0.1314, -1.196, 6.425), (-0.9334, 0.7618, 7.522), (-0.9467, -0.7415, 6.658), (0.9651, -0.7191, 7.525), (1.08, 0.5238, 6.745), (0.8179, 0.8781, 7.199), (0.3737, 1.146, 7.083), (-0.4216, 1.13, 7.208), (-1.169, 0.2865, 7.455), (-1.166, -0.3171, 7.465), (-0.4084, -1.139, 7.337), (1.19, -0.2108, 7.667), (-0.9153, -0.7821, 8.778), (-0.2045, 1.189, 8.461), (-0.574, -1.033, 10.01), (0.6411, -1.021, 8.147), (0.1432, 1.173, 10.01), (-0.847, 0.8422, 10.01), (-1.192, -0.1113, 10.01), (0.1704, -1.168, 10.01), (1.052, -0.5627, 10.0), (1.156, 0.2454, 10.0), (0.7861, 0.8846, 10.0)], [], [(23, 33, 20), (47, 57, 40), (9, 22, 24), (28, 39, 34), (41, 58, 52), (49, 52, 53), (0, 19, 9), (34, 47, 40), (9, 24, 23), (42, 52, 49), (1, 9, 10), (10, 23, 11), (20, 28, 34), (1, 10, 11), (12, 20, 7), (25, 40, 29), (42, 49, 43), (37, 53, 44), (2, 11, 12), (30, 42, 43), (48, 54, 50), (15, 25, 29), (44, 54, 45), (3, 12, 7), (16, 29, 26), (35, 37, 44), (17, 26, 30), (3, 7, 4), (4, 15, 16), (32, 44, 45), (38, 48, 46), (51, 55, 56), (4, 16, 5), (32, 45, 27), (13, 30, 18), (5, 17, 6), (21, 32, 19), (19, 32, 27), (39, 56, 57), (27, 38, 33), (6, 13, 18), (14, 21, 19), (33, 46, 36), (22, 27, 24), (36, 51, 28), (34, 25, 15, 7), (40, 57, 58), (9, 19, 22), (41, 40, 58), (0, 8, 14), (0, 14, 19), (34, 39, 47), (36, 28, 20, 33), (42, 41, 52), (25, 34, 40), (1, 0, 9), (10, 9, 23), (11, 23, 20), (43, 49, 53), (12, 11, 20), (7, 20, 34), (2, 1, 11), (41, 42, 29, 40), (43, 35, 31, 30), (37, 43, 53), (44, 53, 54), (30, 29, 42), (26, 29, 30), (35, 43, 37), (3, 2, 12), (45, 54, 48), (16, 15, 29), (50, 55, 46, 48), (17, 16, 26), (4, 7, 15), (13, 17, 30), (32, 35, 44), (38, 45, 48), (31, 21, 18, 30), (35, 32, 21, 31), (55, 51, 36, 46), (5, 16, 17), (27, 45, 38), (6, 17, 13), (39, 51, 56), (22, 19, 27), (14, 18, 21), (33, 38, 46), (47, 39, 57), (8, 6, 18), (8, 18, 14), (24, 27, 33), (28, 51, 39), (23, 24, 33), (82, 79, 92), (106, 99, 116), (68, 83, 81), (87, 93, 98), (100, 111, 117), (108, 112, 111), (59, 68, 78), (93, 99, 106), (68, 82, 83), (101, 108, 111), (60, 69, 68), (69, 70, 82), (79, 93, 87), (60, 70, 69), (71, 66, 79), (84, 88, 99), (101, 102, 108), (96, 103, 112), (61, 71, 70), (89, 102, 101), (107, 109, 113), (74, 88, 84), (103, 104, 113), (62, 66, 71), (75, 85, 88), (94, 103, 96), (76, 89, 85), (62, 63, 66), (63, 75, 74), (91, 104, 103), (97, 105, 107), (110, 115, 114), (63, 64, 75), (91, 86, 104), (72, 77, 89), (64, 65, 76), (80, 78, 91), (78, 86, 91), (98, 116, 115), (86, 92, 97), (65, 77, 72), (73, 78, 80), (92, 95, 105), (81, 83, 86), (95, 87, 110), (93, 66, 74, 84), (99, 117, 116), (68, 81, 78), (100, 117, 99), (59, 73, 67), (59, 78, 73), (93, 106, 98), (95, 92, 79, 87), (101, 111, 100), (84, 99, 93), (60, 68, 59), (69, 82, 68), (70, 79, 82), (102, 112, 108), (71, 79, 70), (66, 93, 79), (61, 70, 60), (100, 99, 88, 101), (102, 89, 90, 94), (96, 112, 102), (103, 113, 112), (89, 101, 88), (85, 89, 88), (94, 96, 102), (62, 71, 61), (104, 107, 113), (75, 88, 74), (109, 107, 105, 114), (76, 85, 75), (63, 74, 66), (72, 89, 76), (91, 103, 94), (97, 107, 104), (90, 89, 77, 80), (94, 90, 80, 91), (114, 105, 95, 110), (64, 76, 75), (86, 97, 104), (65, 72, 76), (98, 115, 110), (81, 86, 78), (73, 80, 77), (92, 105, 97), (106, 116, 98), (67, 77, 65), (67, 73, 77), (83, 92, 86), (87, 98, 110), (82, 92, 83), (8, 0, 59, 67), (3, 4, 63, 62), (4, 5, 64, 63), (5, 6, 65, 64), (55, 50, 109, 114), (53, 52, 111, 112), (0, 1, 60, 59), (54, 53, 112, 113), (1, 2, 61, 60), (50, 54, 113, 109), (2, 3, 62, 61), (56, 55, 114, 115), (57, 56, 115, 116), (6, 8, 67, 65), (58, 57, 116, 117), (52, 58, 117, 111)])
me_circle_001.polygons.foreach_set('use_smooth', [True] * 204)
_uv = me_circle_001.uv_layers.new(name='UVMap')
_uv.uv.foreach_set('vector', [0.3537, 0.0, 0.5312, 0.0, 0.386, 0.0, 0.7662, 0.0, 0.9992, 0.0, 0.6736, 0.0, 0.1623, 0.0, 0.3496, 0.0, 0.3303, 0.0, 0.5455, 0.0, 0.752, 0.0, 0.5327, 0.0, 0.7188, 0.0, 0.9941, 0.0, 0.9999, 0.0, 0.8454, 0.0, 0.9999, 0.0, 0.9991, 0.0, 0.003818, 0.0, 0.2577, 0.0, 0.1623, 0.0, 0.5327, 0.0, 0.7662, 0.0, 0.6736, 0.0, 0.1623, 0.0, 0.3303, 0.0, 0.3537, 0.0, 0.7076, 0.0, 0.9999, 0.0, 0.8454, 0.0, 0.00215, 0.0, 0.1623, 0.0, 0.1576, 0.0, 0.1576, 0.0, 0.3537, 0.0, 0.183, 0.0, 0.386, 0.0, 0.5455, 0.0, 0.5327, 0.0, 0.00215, 0.0, 0.1576, 0.0, 0.183, 0.0, 0.1784, 0.0, 0.386, 0.0, 0.2119, 0.0, 0.4887, 0.0, 0.6736, 0.0, 0.4686, 0.0, 0.7076, 0.0, 0.8454, 0.0, 0.7204, 0.0, 0.7522, 0.0, 0.9991, 0.0, 0.7452, 0.0, 0.00215, 0.0, 0.183, 0.0, 0.1784, 0.0, 0.4448, 0.0, 0.7076, 0.0, 0.7204, 0.0, 0.8772, 0.0, 0.9974, 0.0, 0.9978, 0.0, 0.2496, 0.0, 0.4887, 0.0, 0.4686, 0.0, 0.7452, 0.0, 0.9974, 0.0, 0.7463, 0.0, 0.0003611, 0.0, 0.1784, 0.0, 0.2119, 0.0, 0.2197, 0.0, 0.4686, 0.0, 0.4387, 0.0, 0.5987, 0.0, 0.7522, 0.0, 0.7452, 0.0, 0.2188, 0.0, 0.4387, 0.0, 0.4448, 0.0, 0.0003611, 0.0, 0.2119, 0.0, 0.00215, 0.0, 0.00215, 0.0, 0.2496, 0.0, 0.2197, 0.0, 0.5148, 0.0, 0.7452, 0.0, 0.7463, 0.0, 0.6652, 0.0, 0.8772, 0.0, 0.731, 0.0, 0.8139, 0.0, 0.9991, 0.0, 0.9995, 0.0, 0.00215, 0.0, 0.2197, 0.0, 0.001286, 0.0, 0.5148, 0.0, 0.7463, 0.0, 0.5226, 0.0, 0.2232, 0.0, 0.4448, 0.0, 0.258, 0.0, 0.001286, 0.0, 0.2188, 0.0, 0.001286, 0.0, 0.3772, 0.0, 0.5148, 0.0, 0.2577, 0.0, 0.2577, 0.0, 0.5148, 0.0, 0.5226, 0.0, 0.752, 0.0, 0.9995, 0.0, 0.9992, 0.0, 0.5226, 0.0, 0.6652, 0.0, 0.5312, 0.0, 0.001286, 0.0, 0.2232, 0.0, 0.258, 0.0, 0.1674, 0.0, 0.3772, 0.0, 0.2577, 0.0, 0.5312, 0.0, 0.731, 0.0, 0.6423, 0.0, 0.3496, 0.0, 0.5226, 0.0, 0.3303, 0.0, 0.6423, 0.0, 0.8139, 0.0, 0.5455, 0.0, 0.5327, 0.0, 0.4887, 0.0, 0.2496, 0.0, 0.2119, 0.0, 0.6736, 0.0, 0.9992, 0.0, 0.9941, 0.0, 0.1623, 0.0, 0.2577, 0.0, 0.3496, 0.0, 0.7188, 0.0, 0.6736, 0.0, 0.9941, 0.0, 0.003818, 0.0, 0.0001425, 0.0, 0.1674, 0.0, 0.003818, 0.0, 0.1674, 0.0, 0.2577, 0.0, 0.5327, 0.0, 0.752, 0.0, 0.7662, 0.0, 0.6423, 0.0, 0.5455, 0.0, 0.386, 0.0, 0.5312, 0.0, 0.7076, 0.0, 0.7188, 0.0, 0.9999, 0.0, 0.4887, 0.0, 0.5327, 0.0, 0.6736, 0.0, 0.00215, 0.0, 0.003818, 0.0, 0.1623, 0.0, 0.1576, 0.0, 0.1623, 0.0, 0.3537, 0.0, 0.183, 0.0, 0.3537, 0.0, 0.386, 0.0, 0.7204, 0.0, 0.8454, 0.0, 0.9991, 0.0, 0.1784, 0.0, 0.183, 0.0, 0.386, 0.0, 0.2119, 0.0, 0.386, 0.0, 0.5327, 0.0, 0.00215, 0.0, 0.00215, 0.0, 0.183, 0.0, 0.7188, 0.0, 0.7076, 0.0, 0.4686, 0.0, 0.6736, 0.0, 0.7204, 0.0, 0.5987, 0.0, 0.5, 0.0, 0.4448, 0.0, 0.7522, 0.0, 0.7204, 0.0, 0.9991, 0.0, 0.7452, 0.0, 0.9991, 0.0, 0.9974, 0.0, 0.4448, 0.0, 0.4686, 0.0, 0.7076, 0.0, 0.4387, 0.0, 0.4686, 0.0, 0.4448, 0.0, 0.5987, 0.0, 0.7204, 0.0, 0.7522, 0.0, 0.0003611, 0.0, 0.00215, 0.0, 0.1784, 0.0, 0.7463, 0.0, 0.9974, 0.0, 0.8772, 0.0, 0.2197, 0.0, 0.2496, 0.0, 0.4686, 0.0, 0.9978, 0.0, 0.9991, 0.0, 0.731, 0.0, 0.8772, 0.0, 0.2188, 0.0, 0.2197, 0.0, 0.4387, 0.0, 0.00215, 0.0, 0.2119, 0.0, 0.2496, 0.0, 0.2232, 0.0, 0.2188, 0.0, 0.4448, 0.0, 0.5148, 0.0, 0.5987, 0.0, 0.7452, 0.0, 0.6652, 0.0, 0.7463, 0.0, 0.8772, 0.0, 0.5, 0.0, 0.3772, 0.0, 0.258, 0.0, 0.4448, 0.0, 0.5987, 0.0, 0.5148, 0.0, 0.3772, 0.0, 0.5, 0.0, 0.9991, 0.0, 0.8139, 0.0, 0.6423, 0.0, 0.731, 0.0, 0.001286, 0.0, 0.2197, 0.0, 0.2188, 0.0, 0.5226, 0.0, 0.7463, 0.0, 0.6652, 0.0, 0.001286, 0.0, 0.2188, 0.0, 0.2232, 0.0, 0.752, 0.0, 0.8139, 0.0, 0.9995, 0.0, 0.3496, 0.0, 0.2577, 0.0, 0.5226, 0.0, 0.1674, 0.0, 0.258, 0.0, 0.3772, 0.0, 0.5312, 0.0, 0.6652, 0.0, 0.731, 0.0, 0.7662, 0.0, 0.752, 0.0, 0.9992, 0.0, 0.0001425, 0.0, 0.001286, 0.0, 0.258, 0.0, 0.0001425, 0.0, 0.258, 0.0, 0.1674, 0.0, 0.3303, 0.0, 0.5226, 0.0, 0.5312, 0.0, 0.5455, 0.0, 0.8139, 0.0, 0.752, 0.0, 0.3537, 0.0, 0.3303, 0.0, 0.5312, 0.0, 0.3537, 0.0, 0.386, 0.0, 0.5312, 0.0, 0.7662, 0.0, 0.6736, 0.0, 0.9992, 0.0, 0.1623, 0.0, 0.3303, 0.0, 0.3496, 0.0, 0.5455, 0.0, 0.5327, 0.0, 0.752, 0.0, 0.7188, 0.0, 0.9999, 0.0, 0.9941, 0.0, 0.8454, 0.0, 0.9991, 0.0, 0.9999, 0.0, 0.003818, 0.0, 0.1623, 0.0, 0.2577, 0.0, 0.5327, 0.0, 0.6736, 0.0, 0.7662, 0.0, 0.1623, 0.0, 0.3537, 0.0, 0.3303, 0.0, 0.7076, 0.0, 0.8454, 0.0, 0.9999, 0.0, 0.00215, 0.0, 0.1576, 0.0, 0.1623, 0.0, 0.1576, 0.0, 0.183, 0.0, 0.3537, 0.0, 0.386, 0.0, 0.5327, 0.0, 0.5455, 0.0, 0.00215, 0.0, 0.183, 0.0, 0.1576, 0.0, 0.1784, 0.0, 0.2119, 0.0, 0.386, 0.0, 0.4887, 0.0, 0.4686, 0.0, 0.6736, 0.0, 0.7076, 0.0, 0.7204, 0.0, 0.8454, 0.0, 0.7522, 0.0, 0.7452, 0.0, 0.9991, 0.0, 0.00215, 0.0, 0.1784, 0.0, 0.183, 0.0, 0.4448, 0.0, 0.7204, 0.0, 0.7076, 0.0, 0.8772, 0.0, 0.9978, 0.0, 0.9974, 0.0, 0.2496, 0.0, 0.4686, 0.0, 0.4887, 0.0, 0.7452, 0.0, 0.7463, 0.0, 0.9974, 0.0, 0.0003611, 0.0, 0.2119, 0.0, 0.1784, 0.0, 0.2197, 0.0, 0.4387, 0.0, 0.4686, 0.0, 0.5987, 0.0, 0.7452, 0.0, 0.7522, 0.0, 0.2188, 0.0, 0.4448, 0.0, 0.4387, 0.0, 0.0003611, 0.0, 0.00215, 0.0, 0.2119, 0.0, 0.00215, 0.0, 0.2197, 0.0, 0.2496, 0.0, 0.5148, 0.0, 0.7463, 0.0, 0.7452, 0.0, 0.6652, 0.0, 0.731, 0.0, 0.8772, 0.0, 0.8139, 0.0, 0.9995, 0.0, 0.9991, 0.0, 0.00215, 0.0, 0.001286, 0.0, 0.2197, 0.0, 0.5148, 0.0, 0.5226, 0.0, 0.7463, 0.0, 0.2232, 0.0, 0.258, 0.0, 0.4448, 0.0, 0.001286, 0.0, 0.001286, 0.0, 0.2188, 0.0, 0.3772, 0.0, 0.2577, 0.0, 0.5148, 0.0, 0.2577, 0.0, 0.5226, 0.0, 0.5148, 0.0, 0.752, 0.0, 0.9992, 0.0, 0.9995, 0.0, 0.5226, 0.0, 0.5312, 0.0, 0.6652, 0.0, 0.001286, 0.0, 0.258, 0.0, 0.2232, 0.0, 0.1674, 0.0, 0.2577, 0.0, 0.3772, 0.0, 0.5312, 0.0, 0.6423, 0.0, 0.731, 0.0, 0.3496, 0.0, 0.3303, 0.0, 0.5226, 0.0, 0.6423, 0.0, 0.5455, 0.0, 0.8139, 0.0, 0.5327, 0.0, 0.2119, 0.0, 0.2496, 0.0, 0.4887, 0.0, 0.6736, 0.0, 0.9941, 0.0, 0.9992, 0.0, 0.1623, 0.0, 0.3496, 0.0, 0.2577, 0.0, 0.7188, 0.0, 0.9941, 0.0, 0.6736, 0.0, 0.003818, 0.0, 0.1674, 0.0, 0.0001425, 0.0, 0.003818, 0.0, 0.2577, 0.0, 0.1674, 0.0, 0.5327, 0.0, 0.7662, 0.0, 0.752, 0.0, 0.6423, 0.0, 0.5312, 0.0, 0.386, 0.0, 0.5455, 0.0, 0.7076, 0.0, 0.9999, 0.0, 0.7188, 0.0, 0.4887, 0.0, 0.6736, 0.0, 0.5327, 0.0, 0.00215, 0.0, 0.1623, 0.0, 0.003818, 0.0, 0.1576, 0.0, 0.3537, 0.0, 0.1623, 0.0, 0.183, 0.0, 0.386, 0.0, 0.3537, 0.0, 0.7204, 0.0, 0.9991, 0.0, 0.8454, 0.0, 0.1784, 0.0, 0.386, 0.0, 0.183, 0.0, 0.2119, 0.0, 0.5327, 0.0, 0.386, 0.0, 0.00215, 0.0, 0.183, 0.0, 0.00215, 0.0, 0.7188, 0.0, 0.6736, 0.0, 0.4686, 0.0, 0.7076, 0.0, 0.7204, 0.0, 0.4448, 0.0, 0.5, 0.0, 0.5987, 0.0, 0.7522, 0.0, 0.9991, 0.0, 0.7204, 0.0, 0.7452, 0.0, 0.9974, 0.0, 0.9991, 0.0, 0.4448, 0.0, 0.7076, 0.0, 0.4686, 0.0, 0.4387, 0.0, 0.4448, 0.0, 0.4686, 0.0, 0.5987, 0.0, 0.7522, 0.0, 0.7204, 0.0, 0.0003611, 0.0, 0.1784, 0.0, 0.00215, 0.0, 0.7463, 0.0, 0.8772, 0.0, 0.9974, 0.0, 0.2197, 0.0, 0.4686, 0.0, 0.2496, 0.0, 0.9978, 0.0, 0.8772, 0.0, 0.731, 0.0, 0.9991, 0.0, 0.2188, 0.0, 0.4387, 0.0, 0.2197, 0.0, 0.00215, 0.0, 0.2496, 0.0, 0.2119, 0.0, 0.2232, 0.0, 0.4448, 0.0, 0.2188, 0.0, 0.5148, 0.0, 0.7452, 0.0, 0.5987, 0.0, 0.6652, 0.0, 0.8772, 0.0, 0.7463, 0.0, 0.5, 0.0, 0.4448, 0.0, 0.258, 0.0, 0.3772, 0.0, 0.5987, 0.0, 0.5, 0.0, 0.3772, 0.0, 0.5148, 0.0, 0.9991, 0.0, 0.731, 0.0, 0.6423, 0.0, 0.8139, 0.0, 0.001286, 0.0, 0.2188, 0.0, 0.2197, 0.0, 0.5226, 0.0, 0.6652, 0.0, 0.7463, 0.0, 0.001286, 0.0, 0.2232, 0.0, 0.2188, 0.0, 0.752, 0.0, 0.9995, 0.0, 0.8139, 0.0, 0.3496, 0.0, 0.5226, 0.0, 0.2577, 0.0, 0.1674, 0.0, 0.3772, 0.0, 0.258, 0.0, 0.5312, 0.0, 0.731, 0.0, 0.6652, 0.0, 0.7662, 0.0, 0.9992, 0.0, 0.752, 0.0, 0.0001425, 0.0, 0.258, 0.0, 0.001286, 0.0, 0.0001425, 0.0, 0.1674, 0.0, 0.258, 0.0, 0.3303, 0.0, 0.5312, 0.0, 0.5226, 0.0, 0.5455, 0.0, 0.752, 0.0, 0.8139, 0.0, 0.3537, 0.0, 0.5312, 0.0, 0.3303, 0.0, 0.0001425, 0.0, 0.003818, 0.0, 0.003818, 0.0, 0.0001425, 0.0, 0.0003611, 0.0, 0.00215, 0.0, 0.00215, 0.0, 0.0003611, 0.0, 0.00215, 0.0, 0.001286, 0.0, 0.001286, 0.0, 0.00215, 0.0, 0.001286, 0.0, 0.001286, 0.0, 0.001286, 0.0, 0.001286, 0.0, 0.9991, 0.0, 0.9978, 0.0, 0.9978, 0.0, 0.9991, 0.0, 0.9991, 0.0, 0.9999, 0.0, 0.9999, 0.0, 0.9991, 0.0, 0.003818, 0.0, 0.00215, 0.0, 0.00215, 0.0, 0.003818, 0.0, 0.9974, 0.0, 0.9991, 0.0, 0.9991, 0.0, 0.9974, 0.0, 0.00215, 0.0, 0.00215, 0.0, 0.00215, 0.0, 0.00215, 0.0, 0.9978, 0.0, 0.9974, 0.0, 0.9974, 0.0, 0.9978, 0.0, 0.00215, 0.0, 0.0003611, 0.0, 0.0003611, 0.0, 0.00215, 0.0, 0.9995, 0.0, 0.9991, 0.0, 0.9991, 0.0, 0.9995, 0.0, 0.9992, 0.0, 0.9995, 0.0, 0.9995, 0.0, 0.9992, 0.0, 0.001286, 0.0, 0.0001425, 0.0, 0.0001425, 0.0, 0.001286, 0.0, 0.9941, 0.0, 0.9992, 0.0, 0.9992, 0.0, 0.9941, 0.0, 0.9999, 0.0, 0.9941, 0.0, 0.9941, 0.0, 0.9999, 0.0])
me_circle_001.use_remesh_fix_poles = True
me_circle_001.use_remesh_preserve_attributes = False
me_circle_001.use_mirror_vertex_groups = False
me_circle_001.update()
me_circle_002 = bpy.data.meshes.new('Circle.002')
me_circle_002.from_pydata([(-0.8698, 0.5447, -0.0003702), (-1.014, -0.1897, 0.0002151), (-0.5829, -0.8512, 0.0002151), (0.2209, -1.012, -0.000218), (0.9485, -0.4057, 0.0002151), (0.9785, 0.3, 0.0003499), (0.6469, 0.7931, 0.0003499), (0.6395, -0.7801, 2.124), (-0.04643, 1.039, -1.358e-05), (-0.995, -0.1929, 1.655), (-0.7444, -0.6749, 1.583), (-0.3091, -0.9628, 1.84), (0.1703, -0.9894, 1.789), (0.4015, 0.9298, 2.237), (-0.6342, 0.7789, 1.687), (0.9499, -0.3449, 2.498), (0.9836, 0.2019, 2.204), (0.8111, 0.585, 2.197), (-0.2563, 0.9747, 2.582), (-0.9538, 0.3312, 2.574), (0.2569, -0.9877, 3.914), (-0.6404, 0.7743, 3.773), (-0.9983, -0.1098, 3.495), (-0.4525, -0.8993, 3.548), (-0.7972, -0.6043, 3.313), (0.9993, 0.09105, 4.891), (0.5696, 0.8273, 4.394), (-0.9397, -0.3667, 5.224), (0.6113, -0.8023, 5.45), (0.8189, 0.5953, 4.695), (0.2373, 0.9754, 4.45), (-0.2301, 0.9732, 5.009), (-0.9431, 0.3796, 5.178), (-0.3728, -0.9454, 5.367), (0.9678, -0.2706, 5.332), (-0.6236, 0.7866, 5.991), (0.1055, -0.9981, 6.425), (-0.7792, 0.6345, 7.523), (-0.7944, -0.6119, 6.658), (0.8009, -0.605, 7.522), (0.9008, 0.4351, 6.745), (0.6814, 0.732, 7.197), (0.3115, 0.9554, 7.083), (-0.3589, 0.9398, 7.208), (-0.975, 0.2396, 7.457), (-0.9722, -0.2689, 7.466), (-0.3527, -0.9473, 7.336), (0.9932, -0.1784, 7.663), (-0.7743, -0.6404, 8.773), (-0.1686, 0.9918, 8.458), (-0.46, -0.869, 10.0), (0.551, -0.8423, 8.144), (0.128, 0.9737, 10.0), (-0.7065, 0.7002, 10.0), (-0.9931, -0.09022, 10.0), (0.1474, -0.9692, 10.0), (0.8782, -0.4643, 10.0), (0.9596, 0.2076, 10.0), (0.6527, 0.7356, 10.0), (-1.036, 0.6567, -0.00399), (-1.21, -0.2315, 0.005794), (-0.6993, -1.013, 0.01073), (0.2671, -1.207, -0.003105), (1.129, -0.4922, -0.003856), (1.171, 0.354, -0.0007427), (0.7667, 0.9533, 0.00317), (0.7705, -0.9312, 2.125), (-0.06033, 1.238, 0.001549), (-1.191, -0.2312, 1.657), (-0.8862, -0.8156, 1.573), (-0.3715, -1.153, 1.834), (0.2028, -1.187, 1.788), (0.4736, 1.116, 2.235), (-0.7599, 0.9344, 1.687), (1.144, -0.3945, 2.502), (1.18, 0.2382, 2.21), (0.9713, 0.7046, 2.203), (-0.2966, 1.171, 2.58), (-1.142, 0.4001, 2.574), (0.3161, -1.179, 3.916), (-0.7553, 0.938, 3.772), (-1.198, -0.1224, 3.501), (-0.5368, -1.081, 3.547), (-0.9535, -0.7287, 3.304), (1.199, 0.09422, 4.889), (0.6784, 0.9945, 4.408), (-1.125, -0.441, 5.223), (0.7248, -0.9668, 5.443), (0.98, 0.7138, 4.692), (0.2678, 1.173, 4.453), (-0.3077, 1.158, 5.01), (-1.127, 0.4589, 5.178), (-0.4403, -1.134, 5.366), (1.155, -0.3399, 5.331), (-0.7371, 0.9513, 5.993), (0.1314, -1.196, 6.425), (-0.9334, 0.7618, 7.522), (-0.9467, -0.7415, 6.658), (0.9651, -0.7191, 7.525), (1.08, 0.5238, 6.745), (0.8179, 0.8781, 7.199), (0.3737, 1.146, 7.083), (-0.4216, 1.13, 7.208), (-1.169, 0.2865, 7.455), (-1.166, -0.3171, 7.465), (-0.4084, -1.139, 7.337), (1.19, -0.2108, 7.667), (-0.9153, -0.7821, 8.778), (-0.2045, 1.189, 8.461), (-0.574, -1.033, 10.01), (0.6411, -1.021, 8.147), (0.1432, 1.173, 10.01), (-0.847, 0.8422, 10.01), (-1.192, -0.1113, 10.01), (0.1704, -1.168, 10.01), (1.052, -0.5627, 10.0), (1.156, 0.2454, 10.0), (0.7861, 0.8846, 10.0)], [], [(23, 33, 20), (47, 57, 40), (9, 22, 24), (28, 39, 34), (41, 58, 52), (49, 52, 53), (0, 19, 9), (34, 47, 40), (9, 24, 23), (42, 52, 49), (1, 9, 10), (10, 23, 11), (20, 28, 34), (1, 10, 11), (12, 20, 7), (25, 40, 29), (42, 49, 43), (37, 53, 44), (2, 11, 12), (30, 42, 43), (48, 54, 50), (15, 25, 29), (44, 54, 45), (3, 12, 7), (16, 29, 26), (35, 37, 44), (17, 26, 30), (3, 7, 4), (4, 15, 16), (32, 44, 45), (38, 48, 46), (51, 55, 56), (4, 16, 5), (32, 45, 27), (13, 30, 18), (5, 17, 6), (21, 32, 19), (19, 32, 27), (39, 56, 57), (27, 38, 33), (6, 13, 18), (14, 21, 19), (33, 46, 36), (22, 27, 24), (36, 51, 28), (34, 25, 15, 7), (40, 57, 58), (9, 19, 22), (41, 40, 58), (0, 8, 14), (0, 14, 19), (34, 39, 47), (36, 28, 20, 33), (42, 41, 52), (25, 34, 40), (1, 0, 9), (10, 9, 23), (11, 23, 20), (43, 49, 53), (12, 11, 20), (7, 20, 34), (2, 1, 11), (41, 42, 29, 40), (43, 35, 31, 30), (37, 43, 53), (44, 53, 54), (30, 29, 42), (26, 29, 30), (35, 43, 37), (3, 2, 12), (45, 54, 48), (16, 15, 29), (50, 55, 46, 48), (17, 16, 26), (4, 7, 15), (13, 17, 30), (32, 35, 44), (38, 45, 48), (31, 21, 18, 30), (35, 32, 21, 31), (55, 51, 36, 46), (5, 16, 17), (27, 45, 38), (6, 17, 13), (39, 51, 56), (22, 19, 27), (14, 18, 21), (33, 38, 46), (47, 39, 57), (8, 6, 18), (8, 18, 14), (24, 27, 33), (28, 51, 39), (23, 24, 33), (82, 79, 92), (106, 99, 116), (68, 83, 81), (87, 93, 98), (100, 111, 117), (108, 112, 111), (59, 68, 78), (93, 99, 106), (68, 82, 83), (101, 108, 111), (60, 69, 68), (69, 70, 82), (79, 93, 87), (60, 70, 69), (71, 66, 79), (84, 88, 99), (101, 102, 108), (96, 103, 112), (61, 71, 70), (89, 102, 101), (107, 109, 113), (74, 88, 84), (103, 104, 113), (62, 66, 71), (75, 85, 88), (94, 103, 96), (76, 89, 85), (62, 63, 66), (63, 75, 74), (91, 104, 103), (97, 105, 107), (110, 115, 114), (63, 64, 75), (91, 86, 104), (72, 77, 89), (64, 65, 76), (80, 78, 91), (78, 86, 91), (98, 116, 115), (86, 92, 97), (65, 77, 72), (73, 78, 80), (92, 95, 105), (81, 83, 86), (95, 87, 110), (93, 66, 74, 84), (99, 117, 116), (68, 81, 78), (100, 117, 99), (59, 73, 67), (59, 78, 73), (93, 106, 98), (95, 92, 79, 87), (101, 111, 100), (84, 99, 93), (60, 68, 59), (69, 82, 68), (70, 79, 82), (102, 112, 108), (71, 79, 70), (66, 93, 79), (61, 70, 60), (100, 99, 88, 101), (102, 89, 90, 94), (96, 112, 102), (103, 113, 112), (89, 101, 88), (85, 89, 88), (94, 96, 102), (62, 71, 61), (104, 107, 113), (75, 88, 74), (109, 107, 105, 114), (76, 85, 75), (63, 74, 66), (72, 89, 76), (91, 103, 94), (97, 107, 104), (90, 89, 77, 80), (94, 90, 80, 91), (114, 105, 95, 110), (64, 76, 75), (86, 97, 104), (65, 72, 76), (98, 115, 110), (81, 86, 78), (73, 80, 77), (92, 105, 97), (106, 116, 98), (67, 77, 65), (67, 73, 77), (83, 92, 86), (87, 98, 110), (82, 92, 83), (8, 0, 59, 67), (3, 4, 63, 62), (4, 5, 64, 63), (5, 6, 65, 64), (55, 50, 109, 114), (53, 52, 111, 112), (0, 1, 60, 59), (54, 53, 112, 113), (1, 2, 61, 60), (50, 54, 113, 109), (2, 3, 62, 61), (56, 55, 114, 115), (57, 56, 115, 116), (6, 8, 67, 65), (58, 57, 116, 117), (52, 58, 117, 111)])
me_circle_002.polygons.foreach_set('use_smooth', [True] * 204)
_uv = me_circle_002.uv_layers.new(name='UVMap')
_uv.uv.foreach_set('vector', [0.3537, 0.0, 0.5312, 0.0, 0.386, 0.0, 0.7662, 0.0, 0.9992, 0.0, 0.6736, 0.0, 0.1623, 0.0, 0.3496, 0.0, 0.3303, 0.0, 0.5455, 0.0, 0.752, 0.0, 0.5327, 0.0, 0.7188, 0.0, 0.9941, 0.0, 0.9999, 0.0, 0.8454, 0.0, 0.9999, 0.0, 0.9991, 0.0, 0.003818, 0.0, 0.2577, 0.0, 0.1623, 0.0, 0.5327, 0.0, 0.7662, 0.0, 0.6736, 0.0, 0.1623, 0.0, 0.3303, 0.0, 0.3537, 0.0, 0.7076, 0.0, 0.9999, 0.0, 0.8454, 0.0, 0.00215, 0.0, 0.1623, 0.0, 0.1576, 0.0, 0.1576, 0.0, 0.3537, 0.0, 0.183, 0.0, 0.386, 0.0, 0.5455, 0.0, 0.5327, 0.0, 0.00215, 0.0, 0.1576, 0.0, 0.183, 0.0, 0.1784, 0.0, 0.386, 0.0, 0.2119, 0.0, 0.4887, 0.0, 0.6736, 0.0, 0.4686, 0.0, 0.7076, 0.0, 0.8454, 0.0, 0.7204, 0.0, 0.7522, 0.0, 0.9991, 0.0, 0.7452, 0.0, 0.00215, 0.0, 0.183, 0.0, 0.1784, 0.0, 0.4448, 0.0, 0.7076, 0.0, 0.7204, 0.0, 0.8772, 0.0, 0.9974, 0.0, 0.9978, 0.0, 0.2496, 0.0, 0.4887, 0.0, 0.4686, 0.0, 0.7452, 0.0, 0.9974, 0.0, 0.7463, 0.0, 0.0003611, 0.0, 0.1784, 0.0, 0.2119, 0.0, 0.2197, 0.0, 0.4686, 0.0, 0.4387, 0.0, 0.5987, 0.0, 0.7522, 0.0, 0.7452, 0.0, 0.2188, 0.0, 0.4387, 0.0, 0.4448, 0.0, 0.0003611, 0.0, 0.2119, 0.0, 0.00215, 0.0, 0.00215, 0.0, 0.2496, 0.0, 0.2197, 0.0, 0.5148, 0.0, 0.7452, 0.0, 0.7463, 0.0, 0.6652, 0.0, 0.8772, 0.0, 0.731, 0.0, 0.8139, 0.0, 0.9991, 0.0, 0.9995, 0.0, 0.00215, 0.0, 0.2197, 0.0, 0.001286, 0.0, 0.5148, 0.0, 0.7463, 0.0, 0.5226, 0.0, 0.2232, 0.0, 0.4448, 0.0, 0.258, 0.0, 0.001286, 0.0, 0.2188, 0.0, 0.001286, 0.0, 0.3772, 0.0, 0.5148, 0.0, 0.2577, 0.0, 0.2577, 0.0, 0.5148, 0.0, 0.5226, 0.0, 0.752, 0.0, 0.9995, 0.0, 0.9992, 0.0, 0.5226, 0.0, 0.6652, 0.0, 0.5312, 0.0, 0.001286, 0.0, 0.2232, 0.0, 0.258, 0.0, 0.1674, 0.0, 0.3772, 0.0, 0.2577, 0.0, 0.5312, 0.0, 0.731, 0.0, 0.6423, 0.0, 0.3496, 0.0, 0.5226, 0.0, 0.3303, 0.0, 0.6423, 0.0, 0.8139, 0.0, 0.5455, 0.0, 0.5327, 0.0, 0.4887, 0.0, 0.2496, 0.0, 0.2119, 0.0, 0.6736, 0.0, 0.9992, 0.0, 0.9941, 0.0, 0.1623, 0.0, 0.2577, 0.0, 0.3496, 0.0, 0.7188, 0.0, 0.6736, 0.0, 0.9941, 0.0, 0.003818, 0.0, 0.0001425, 0.0, 0.1674, 0.0, 0.003818, 0.0, 0.1674, 0.0, 0.2577, 0.0, 0.5327, 0.0, 0.752, 0.0, 0.7662, 0.0, 0.6423, 0.0, 0.5455, 0.0, 0.386, 0.0, 0.5312, 0.0, 0.7076, 0.0, 0.7188, 0.0, 0.9999, 0.0, 0.4887, 0.0, 0.5327, 0.0, 0.6736, 0.0, 0.00215, 0.0, 0.003818, 0.0, 0.1623, 0.0, 0.1576, 0.0, 0.1623, 0.0, 0.3537, 0.0, 0.183, 0.0, 0.3537, 0.0, 0.386, 0.0, 0.7204, 0.0, 0.8454, 0.0, 0.9991, 0.0, 0.1784, 0.0, 0.183, 0.0, 0.386, 0.0, 0.2119, 0.0, 0.386, 0.0, 0.5327, 0.0, 0.00215, 0.0, 0.00215, 0.0, 0.183, 0.0, 0.7188, 0.0, 0.7076, 0.0, 0.4686, 0.0, 0.6736, 0.0, 0.7204, 0.0, 0.5987, 0.0, 0.5, 0.0, 0.4448, 0.0, 0.7522, 0.0, 0.7204, 0.0, 0.9991, 0.0, 0.7452, 0.0, 0.9991, 0.0, 0.9974, 0.0, 0.4448, 0.0, 0.4686, 0.0, 0.7076, 0.0, 0.4387, 0.0, 0.4686, 0.0, 0.4448, 0.0, 0.5987, 0.0, 0.7204, 0.0, 0.7522, 0.0, 0.0003611, 0.0, 0.00215, 0.0, 0.1784, 0.0, 0.7463, 0.0, 0.9974, 0.0, 0.8772, 0.0, 0.2197, 0.0, 0.2496, 0.0, 0.4686, 0.0, 0.9978, 0.0, 0.9991, 0.0, 0.731, 0.0, 0.8772, 0.0, 0.2188, 0.0, 0.2197, 0.0, 0.4387, 0.0, 0.00215, 0.0, 0.2119, 0.0, 0.2496, 0.0, 0.2232, 0.0, 0.2188, 0.0, 0.4448, 0.0, 0.5148, 0.0, 0.5987, 0.0, 0.7452, 0.0, 0.6652, 0.0, 0.7463, 0.0, 0.8772, 0.0, 0.5, 0.0, 0.3772, 0.0, 0.258, 0.0, 0.4448, 0.0, 0.5987, 0.0, 0.5148, 0.0, 0.3772, 0.0, 0.5, 0.0, 0.9991, 0.0, 0.8139, 0.0, 0.6423, 0.0, 0.731, 0.0, 0.001286, 0.0, 0.2197, 0.0, 0.2188, 0.0, 0.5226, 0.0, 0.7463, 0.0, 0.6652, 0.0, 0.001286, 0.0, 0.2188, 0.0, 0.2232, 0.0, 0.752, 0.0, 0.8139, 0.0, 0.9995, 0.0, 0.3496, 0.0, 0.2577, 0.0, 0.5226, 0.0, 0.1674, 0.0, 0.258, 0.0, 0.3772, 0.0, 0.5312, 0.0, 0.6652, 0.0, 0.731, 0.0, 0.7662, 0.0, 0.752, 0.0, 0.9992, 0.0, 0.0001425, 0.0, 0.001286, 0.0, 0.258, 0.0, 0.0001425, 0.0, 0.258, 0.0, 0.1674, 0.0, 0.3303, 0.0, 0.5226, 0.0, 0.5312, 0.0, 0.5455, 0.0, 0.8139, 0.0, 0.752, 0.0, 0.3537, 0.0, 0.3303, 0.0, 0.5312, 0.0, 0.3537, 0.0, 0.386, 0.0, 0.5312, 0.0, 0.7662, 0.0, 0.6736, 0.0, 0.9992, 0.0, 0.1623, 0.0, 0.3303, 0.0, 0.3496, 0.0, 0.5455, 0.0, 0.5327, 0.0, 0.752, 0.0, 0.7188, 0.0, 0.9999, 0.0, 0.9941, 0.0, 0.8454, 0.0, 0.9991, 0.0, 0.9999, 0.0, 0.003818, 0.0, 0.1623, 0.0, 0.2577, 0.0, 0.5327, 0.0, 0.6736, 0.0, 0.7662, 0.0, 0.1623, 0.0, 0.3537, 0.0, 0.3303, 0.0, 0.7076, 0.0, 0.8454, 0.0, 0.9999, 0.0, 0.00215, 0.0, 0.1576, 0.0, 0.1623, 0.0, 0.1576, 0.0, 0.183, 0.0, 0.3537, 0.0, 0.386, 0.0, 0.5327, 0.0, 0.5455, 0.0, 0.00215, 0.0, 0.183, 0.0, 0.1576, 0.0, 0.1784, 0.0, 0.2119, 0.0, 0.386, 0.0, 0.4887, 0.0, 0.4686, 0.0, 0.6736, 0.0, 0.7076, 0.0, 0.7204, 0.0, 0.8454, 0.0, 0.7522, 0.0, 0.7452, 0.0, 0.9991, 0.0, 0.00215, 0.0, 0.1784, 0.0, 0.183, 0.0, 0.4448, 0.0, 0.7204, 0.0, 0.7076, 0.0, 0.8772, 0.0, 0.9978, 0.0, 0.9974, 0.0, 0.2496, 0.0, 0.4686, 0.0, 0.4887, 0.0, 0.7452, 0.0, 0.7463, 0.0, 0.9974, 0.0, 0.0003611, 0.0, 0.2119, 0.0, 0.1784, 0.0, 0.2197, 0.0, 0.4387, 0.0, 0.4686, 0.0, 0.5987, 0.0, 0.7452, 0.0, 0.7522, 0.0, 0.2188, 0.0, 0.4448, 0.0, 0.4387, 0.0, 0.0003611, 0.0, 0.00215, 0.0, 0.2119, 0.0, 0.00215, 0.0, 0.2197, 0.0, 0.2496, 0.0, 0.5148, 0.0, 0.7463, 0.0, 0.7452, 0.0, 0.6652, 0.0, 0.731, 0.0, 0.8772, 0.0, 0.8139, 0.0, 0.9995, 0.0, 0.9991, 0.0, 0.00215, 0.0, 0.001286, 0.0, 0.2197, 0.0, 0.5148, 0.0, 0.5226, 0.0, 0.7463, 0.0, 0.2232, 0.0, 0.258, 0.0, 0.4448, 0.0, 0.001286, 0.0, 0.001286, 0.0, 0.2188, 0.0, 0.3772, 0.0, 0.2577, 0.0, 0.5148, 0.0, 0.2577, 0.0, 0.5226, 0.0, 0.5148, 0.0, 0.752, 0.0, 0.9992, 0.0, 0.9995, 0.0, 0.5226, 0.0, 0.5312, 0.0, 0.6652, 0.0, 0.001286, 0.0, 0.258, 0.0, 0.2232, 0.0, 0.1674, 0.0, 0.2577, 0.0, 0.3772, 0.0, 0.5312, 0.0, 0.6423, 0.0, 0.731, 0.0, 0.3496, 0.0, 0.3303, 0.0, 0.5226, 0.0, 0.6423, 0.0, 0.5455, 0.0, 0.8139, 0.0, 0.5327, 0.0, 0.2119, 0.0, 0.2496, 0.0, 0.4887, 0.0, 0.6736, 0.0, 0.9941, 0.0, 0.9992, 0.0, 0.1623, 0.0, 0.3496, 0.0, 0.2577, 0.0, 0.7188, 0.0, 0.9941, 0.0, 0.6736, 0.0, 0.003818, 0.0, 0.1674, 0.0, 0.0001425, 0.0, 0.003818, 0.0, 0.2577, 0.0, 0.1674, 0.0, 0.5327, 0.0, 0.7662, 0.0, 0.752, 0.0, 0.6423, 0.0, 0.5312, 0.0, 0.386, 0.0, 0.5455, 0.0, 0.7076, 0.0, 0.9999, 0.0, 0.7188, 0.0, 0.4887, 0.0, 0.6736, 0.0, 0.5327, 0.0, 0.00215, 0.0, 0.1623, 0.0, 0.003818, 0.0, 0.1576, 0.0, 0.3537, 0.0, 0.1623, 0.0, 0.183, 0.0, 0.386, 0.0, 0.3537, 0.0, 0.7204, 0.0, 0.9991, 0.0, 0.8454, 0.0, 0.1784, 0.0, 0.386, 0.0, 0.183, 0.0, 0.2119, 0.0, 0.5327, 0.0, 0.386, 0.0, 0.00215, 0.0, 0.183, 0.0, 0.00215, 0.0, 0.7188, 0.0, 0.6736, 0.0, 0.4686, 0.0, 0.7076, 0.0, 0.7204, 0.0, 0.4448, 0.0, 0.5, 0.0, 0.5987, 0.0, 0.7522, 0.0, 0.9991, 0.0, 0.7204, 0.0, 0.7452, 0.0, 0.9974, 0.0, 0.9991, 0.0, 0.4448, 0.0, 0.7076, 0.0, 0.4686, 0.0, 0.4387, 0.0, 0.4448, 0.0, 0.4686, 0.0, 0.5987, 0.0, 0.7522, 0.0, 0.7204, 0.0, 0.0003611, 0.0, 0.1784, 0.0, 0.00215, 0.0, 0.7463, 0.0, 0.8772, 0.0, 0.9974, 0.0, 0.2197, 0.0, 0.4686, 0.0, 0.2496, 0.0, 0.9978, 0.0, 0.8772, 0.0, 0.731, 0.0, 0.9991, 0.0, 0.2188, 0.0, 0.4387, 0.0, 0.2197, 0.0, 0.00215, 0.0, 0.2496, 0.0, 0.2119, 0.0, 0.2232, 0.0, 0.4448, 0.0, 0.2188, 0.0, 0.5148, 0.0, 0.7452, 0.0, 0.5987, 0.0, 0.6652, 0.0, 0.8772, 0.0, 0.7463, 0.0, 0.5, 0.0, 0.4448, 0.0, 0.258, 0.0, 0.3772, 0.0, 0.5987, 0.0, 0.5, 0.0, 0.3772, 0.0, 0.5148, 0.0, 0.9991, 0.0, 0.731, 0.0, 0.6423, 0.0, 0.8139, 0.0, 0.001286, 0.0, 0.2188, 0.0, 0.2197, 0.0, 0.5226, 0.0, 0.6652, 0.0, 0.7463, 0.0, 0.001286, 0.0, 0.2232, 0.0, 0.2188, 0.0, 0.752, 0.0, 0.9995, 0.0, 0.8139, 0.0, 0.3496, 0.0, 0.5226, 0.0, 0.2577, 0.0, 0.1674, 0.0, 0.3772, 0.0, 0.258, 0.0, 0.5312, 0.0, 0.731, 0.0, 0.6652, 0.0, 0.7662, 0.0, 0.9992, 0.0, 0.752, 0.0, 0.0001425, 0.0, 0.258, 0.0, 0.001286, 0.0, 0.0001425, 0.0, 0.1674, 0.0, 0.258, 0.0, 0.3303, 0.0, 0.5312, 0.0, 0.5226, 0.0, 0.5455, 0.0, 0.752, 0.0, 0.8139, 0.0, 0.3537, 0.0, 0.5312, 0.0, 0.3303, 0.0, 0.0001425, 0.0, 0.003818, 0.0, 0.003818, 0.0, 0.0001425, 0.0, 0.0003611, 0.0, 0.00215, 0.0, 0.00215, 0.0, 0.0003611, 0.0, 0.00215, 0.0, 0.001286, 0.0, 0.001286, 0.0, 0.00215, 0.0, 0.001286, 0.0, 0.001286, 0.0, 0.001286, 0.0, 0.001286, 0.0, 0.9991, 0.0, 0.9978, 0.0, 0.9978, 0.0, 0.9991, 0.0, 0.9991, 0.0, 0.9999, 0.0, 0.9999, 0.0, 0.9991, 0.0, 0.003818, 0.0, 0.00215, 0.0, 0.00215, 0.0, 0.003818, 0.0, 0.9974, 0.0, 0.9991, 0.0, 0.9991, 0.0, 0.9974, 0.0, 0.00215, 0.0, 0.00215, 0.0, 0.00215, 0.0, 0.00215, 0.0, 0.9978, 0.0, 0.9974, 0.0, 0.9974, 0.0, 0.9978, 0.0, 0.00215, 0.0, 0.0003611, 0.0, 0.0003611, 0.0, 0.00215, 0.0, 0.9995, 0.0, 0.9991, 0.0, 0.9991, 0.0, 0.9995, 0.0, 0.9992, 0.0, 0.9995, 0.0, 0.9995, 0.0, 0.9992, 0.0, 0.001286, 0.0, 0.0001425, 0.0, 0.0001425, 0.0, 0.001286, 0.0, 0.9941, 0.0, 0.9992, 0.0, 0.9992, 0.0, 0.9941, 0.0, 0.9999, 0.0, 0.9941, 0.0, 0.9941, 0.0, 0.9999, 0.0])
me_circle_002.use_remesh_fix_poles = True
me_circle_002.use_remesh_preserve_attributes = False
me_circle_002.use_mirror_vertex_groups = False
me_circle_002.update()
me_circle_006 = bpy.data.meshes.new('Circle.006')
me_circle_006.from_pydata([(0.0, 1.0, 0.0), (-0.1951, 0.9808, 0.0), (-0.3827, 0.9239, 0.0), (-0.5556, 0.8315, 0.0), (-0.7071, 0.7071, 0.0), (-0.8315, 0.5556, 0.0), (-0.9239, 0.3827, 0.0), (-0.9808, 0.1951, 0.0), (-1.0, 7.55e-08, 0.0), (-0.9808, -0.1951, 0.0), (-0.9239, -0.3827, 0.0), (-0.8315, -0.5556, 0.0), (-0.7071, -0.7071, 0.0), (-0.5556, -0.8315, 0.0), (-0.3827, -0.9239, 0.0), (-0.1951, -0.9808, 0.0), (3.258e-07, -1.0, 0.0), (0.1951, -0.9808, 0.0), (0.3827, -0.9239, 0.0), (0.5556, -0.8315, 0.0), (0.7071, -0.7071, 0.0), (0.8315, -0.5556, 0.0), (0.9239, -0.3827, 0.0), (0.9808, -0.1951, 0.0), (1.0, 9.656e-07, 0.0), (0.9808, 0.1951, 0.0), (0.9239, 0.3827, 0.0), (0.8315, 0.5556, 0.0), (0.7071, 0.7071, 0.0), (0.5556, 0.8315, 0.0), (0.3827, 0.9239, 0.0), (0.1951, 0.9808, 0.0)], [(1, 0), (2, 1), (3, 2), (4, 3), (5, 4), (6, 5), (7, 6), (8, 7), (9, 8), (10, 9), (11, 10), (12, 11), (13, 12), (14, 13), (15, 14), (16, 15), (17, 16), (18, 17), (19, 18), (20, 19), (21, 20), (22, 21), (23, 22), (24, 23), (25, 24), (26, 25), (27, 26), (28, 27), (29, 28), (30, 29), (31, 30), (0, 31)], [])
_uv = me_circle_006.uv_layers.new(name='UVMap')
_uv.uv.foreach_set('vector', [])
me_circle_006.use_remesh_fix_poles = True
me_circle_006.use_remesh_preserve_attributes = False
me_circle_006.use_mirror_vertex_groups = False
me_circle_006.update()
me_circle_007 = bpy.data.meshes.new('Circle.007')
me_circle_007.from_pydata([(0.0, 1.0, 0.0), (-0.1951, 0.9808, 0.0), (-0.3827, 0.9239, 0.0), (-0.5556, 0.8315, 0.0), (-0.7071, 0.7071, 0.0), (-0.8315, 0.5556, 0.0), (-0.9239, 0.3827, 0.0), (-0.9808, 0.1951, 0.0), (-1.0, 7.55e-08, 0.0), (-0.9808, -0.1951, 0.0), (-0.9239, -0.3827, 0.0), (-0.8315, -0.5556, 0.0), (-0.7071, -0.7071, 0.0), (-0.5556, -0.8315, 0.0), (-0.3827, -0.9239, 0.0), (-0.1951, -0.9808, 0.0), (3.258e-07, -1.0, 0.0), (0.1951, -0.9808, 0.0), (0.3827, -0.9239, 0.0), (0.5556, -0.8315, 0.0), (0.7071, -0.7071, 0.0), (0.8315, -0.5556, 0.0), (0.9239, -0.3827, 0.0), (0.9808, -0.1951, 0.0), (1.0, 9.656e-07, 0.0), (0.9808, 0.1951, 0.0), (0.9239, 0.3827, 0.0), (0.8315, 0.5556, 0.0), (0.7071, 0.7071, 0.0), (0.5556, 0.8315, 0.0), (0.3827, 0.9239, 0.0), (0.1951, 0.9808, 0.0)], [(1, 0), (2, 1), (3, 2), (4, 3), (5, 4), (6, 5), (7, 6), (8, 7), (9, 8), (10, 9), (11, 10), (12, 11), (13, 12), (14, 13), (15, 14), (16, 15), (17, 16), (18, 17), (19, 18), (20, 19), (21, 20), (22, 21), (23, 22), (24, 23), (25, 24), (26, 25), (27, 26), (28, 27), (29, 28), (30, 29), (31, 30), (0, 31)], [])
_uv = me_circle_007.uv_layers.new(name='UVMap')
_uv.uv.foreach_set('vector', [])
me_circle_007.use_remesh_fix_poles = True
me_circle_007.use_remesh_preserve_attributes = False
me_circle_007.use_mirror_vertex_groups = False
me_circle_007.update()
me_circle_008 = bpy.data.meshes.new('Circle.008')
me_circle_008.from_pydata([(0.0, 1.0, 0.0), (-0.1951, 0.9808, 0.0), (-0.3827, 0.9239, 0.0), (-0.5556, 0.8315, 0.0), (-0.7071, 0.7071, 0.0), (-0.8315, 0.5556, 0.0), (-0.9239, 0.3827, 0.0), (-0.9808, 0.1951, 0.0), (-1.0, 7.55e-08, 0.0), (-0.9808, -0.1951, 0.0), (-0.9239, -0.3827, 0.0), (-0.8315, -0.5556, 0.0), (-0.7071, -0.7071, 0.0), (-0.5556, -0.8315, 0.0), (-0.3827, -0.9239, 0.0), (-0.1951, -0.9808, 0.0), (3.258e-07, -1.0, 0.0), (0.1951, -0.9808, 0.0), (0.3827, -0.9239, 0.0), (0.5556, -0.8315, 0.0), (0.7071, -0.7071, 0.0), (0.8315, -0.5556, 0.0), (0.9239, -0.3827, 0.0), (0.9808, -0.1951, 0.0), (1.0, 9.656e-07, 0.0), (0.9808, 0.1951, 0.0), (0.9239, 0.3827, 0.0), (0.8315, 0.5556, 0.0), (0.7071, 0.7071, 0.0), (0.5556, 0.8315, 0.0), (0.3827, 0.9239, 0.0), (0.1951, 0.9808, 0.0)], [(1, 0), (2, 1), (3, 2), (4, 3), (5, 4), (6, 5), (7, 6), (8, 7), (9, 8), (10, 9), (11, 10), (12, 11), (13, 12), (14, 13), (15, 14), (16, 15), (17, 16), (18, 17), (19, 18), (20, 19), (21, 20), (22, 21), (23, 22), (24, 23), (25, 24), (26, 25), (27, 26), (28, 27), (29, 28), (30, 29), (31, 30), (0, 31)], [])
_uv = me_circle_008.uv_layers.new(name='UVMap')
_uv.uv.foreach_set('vector', [])
me_circle_008.use_remesh_fix_poles = True
me_circle_008.use_remesh_preserve_attributes = False
me_circle_008.use_mirror_vertex_groups = False
me_circle_008.update()

# ---- objects
ob_cube = bpy.data.objects.new('Cube', me_cube_001)
ob_cube_001 = bpy.data.objects.new('Cube.001', me_cube_002)
ob_cube_002 = bpy.data.objects.new('Cube.002', me_cube)
ob_cube_003 = bpy.data.objects.new('Cube.003', me_cube_003)
ob_circle = bpy.data.objects.new('Circle', me_circle)
ob_circle_001 = bpy.data.objects.new('Circle.001', me_circle_001)
ob_circle_002 = bpy.data.objects.new('Circle.002', me_circle_002)
ob_circle_003 = bpy.data.objects.new('Circle.003', me_circle_006)
ob_circle_004 = bpy.data.objects.new('Circle.004', me_circle_007)
ob_circle_005 = bpy.data.objects.new('Circle.005', me_circle_008)

# ---- transforms, parenting, visibility, modifiers, constraints
ob_cube.location = (-13.71, 0.0, 0.0)
ob_cube.lineart.crease_threshold = 0.0
ob_cube_001.location = (11.5, 0.0, 0.0)
ob_cube_001.lineart.crease_threshold = 0.0
ob_cube_002.location = (1.645, 20.15, -1.867)
ob_cube_002.scale = (10.54, 0.04216, 10.54)
ob_cube_002.lineart.crease_threshold = 0.0
_m = ob_cube_002.modifiers.new('Boolean', 'BOOLEAN')
_m.object = ob_cube_003
_m.solver = 'FAST'
ob_cube_003.location = (-4.568, 20.22, 4.797)
ob_cube_003.scale = (2.75, 1.559, 1.593)
ob_cube_003.lineart.crease_threshold = 0.0
ob_circle.location = (-8.479, -4.864, 0.0)
ob_circle.rotation_euler = (-1.571, -0.0, 0.0)
ob_circle.scale = (0.6, 0.6, 0.6)
ob_circle.lineart.crease_threshold = 0.0
ob_circle_001.location = (-5.5, -4.864, 0.0)
ob_circle_001.rotation_euler = (-1.571, -0.0, 0.0)
ob_circle_001.scale = (0.6, 0.6, 0.6)
ob_circle_001.lineart.crease_threshold = 0.0
ob_circle_002.location = (-6.979, -4.864, 0.0)
ob_circle_002.rotation_euler = (-1.571, -0.0, 0.0)
ob_circle_002.scale = (0.6, 0.6, 0.6)
ob_circle_002.lineart.crease_threshold = 0.0
ob_circle_003.location = (0.0, -5.0, 0.0)
ob_circle_003.rotation_euler = (-1.571, -0.0, 0.0)
ob_circle_003.scale = (0.6, 0.6, 0.6)
ob_circle_003.lineart.crease_threshold = 0.0
ob_circle_004.location = (-1.5, -5.0, 0.0)
ob_circle_004.rotation_euler = (-1.571, -0.0, 0.0)
ob_circle_004.scale = (0.6, 0.6, 0.6)
ob_circle_004.lineart.crease_threshold = 0.0
_m = ob_circle_004.modifiers.new('Screw', 'SCREW')
_m.screw_offset = 10.0
ob_circle_005.location = (1.5, -5.0, 0.0)
ob_circle_005.rotation_euler = (-1.571, -0.0, 0.0)
ob_circle_005.scale = (0.6, 0.6, 0.6)
ob_circle_005.lineart.crease_threshold = 0.0

# ---- collection membership
col_collection.objects.link(ob_cube)
col_collection.objects.link(ob_cube_001)
col_collection.objects.link(ob_cube_002)
col_collection.objects.link(ob_cube_003)
col_collection.objects.link(ob_circle)
col_collection.objects.link(ob_circle_001)
col_collection.objects.link(ob_circle_002)
col_collection.objects.link(ob_circle_003)
col_collection.objects.link(ob_circle_004)
col_collection.objects.link(ob_circle_005)

# ---- scene / render settings (as saved in the file)
scene.frame_start = 1; scene.frame_end = 250; scene.frame_set(1)
scene.render.engine = 'BLENDER_EEVEE_NEXT'
scene.cycles.use_denoising = False
scene.cycles.samples = 128
scene.cycles.sampling_pattern = 'TABULATED_SOBOL'
scene.cycles.use_adaptive_sampling = False
scene.cycles.use_light_tree = False
scene.view_settings.view_transform = 'Filmic'
bpy.context.view_layer.update()

# ---- added for rendering (the .blend has no active camera and no usable light): camera, sun
cam_auto = bpy.data.cameras.new('AutoCamera')
cam_auto.lens = 50.0
cam_auto.sensor_width = 36.0
cam_auto.clip_end = 1000.0
ob_auto_camera = bpy.data.objects.new('AutoCamera', cam_auto)
scene.collection.objects.link(ob_auto_camera)
ob_auto_camera.location = (41.9405, -43.1243, 32.3304)
ob_auto_camera.rotation_euler = (1.09748, -7.21219e-08, 0.694738)
scene.camera = ob_auto_camera
light_auto_sun = bpy.data.lights.new('AutoSun', 'SUN')
light_auto_sun.energy = 3.0
light_auto_sun.angle = 0.0523599
ob_auto_sun = bpy.data.objects.new('AutoSun', light_auto_sun)
scene.collection.objects.link(ob_auto_sun)
ob_auto_sun.rotation_euler = (0.872665, 0.174533, 0.523599)
bpy.context.view_layer.update()
